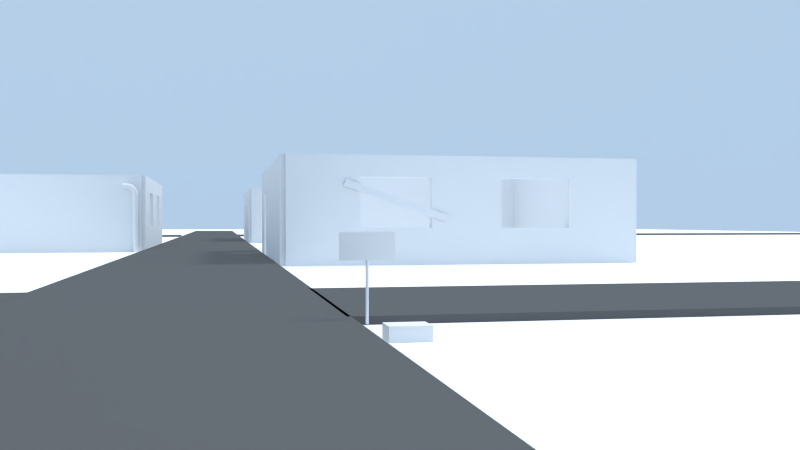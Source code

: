 # Source: small_cute_building.blend  (saved by Blender 2.67.0; exported with 4.5.12 LTS)
import bpy
from mathutils import Matrix  # noqa: F401  (used for matrix-valued properties, if any)

bpy.ops.wm.read_factory_settings(use_empty=True)
scene = bpy.context.scene
scene.name = 'Scene'

# ---- collections
col_collection_1 = bpy.data.collections.new('Collection 1'); scene.collection.children.link(col_collection_1)
col_collection_4 = bpy.data.collections.new('Collection 4'); scene.collection.children.link(col_collection_4)

# ---- materials (node trees are filled in below, after node groups)
mat_material_009 = bpy.data.materials.new('Material.009')
mat_material_009.alpha_threshold = 0.0
mat_material_009.use_transparent_shadow = False
mat_material_009.roughness = 0.5
mat_material_009.line_color = (0.0, 0.0, 0.0, 1.0)
mat_material_006 = bpy.data.materials.new('Material.006')
mat_material_006.alpha_threshold = 0.0
mat_material_006.use_transparent_shadow = False
mat_material_006.roughness = 0.5
mat_material_006.line_color = (0.0, 0.0, 0.0, 1.0)
mat_material_007 = bpy.data.materials.new('Material.007')
mat_material_007.alpha_threshold = 0.0
mat_material_007.use_transparent_shadow = False
mat_material_007.roughness = 0.5
mat_material_007.line_color = (0.0, 0.0, 0.0, 1.0)
mat_material_010 = bpy.data.materials.new('Material.010')
mat_material_010.alpha_threshold = 0.0
mat_material_010.use_transparent_shadow = False
mat_material_010.preview_render_type = 'CUBE'
mat_material_010.roughness = 0.5
mat_material_010.line_color = (0.0, 0.0, 0.0, 1.0)
mat_material_001 = bpy.data.materials.new('Material.001')
mat_material_001.alpha_threshold = 0.0
mat_material_001.use_transparent_shadow = False
mat_material_001.roughness = 0.5
mat_material_001.line_color = (0.0, 0.0, 0.0, 1.0)
mat_material_003 = bpy.data.materials.new('Material.003')
mat_material_003.alpha_threshold = 0.0
mat_material_003.use_transparent_shadow = False
mat_material_003.roughness = 0.5
mat_material_003.line_color = (0.0, 0.0, 0.0, 1.0)
mat_material_013 = bpy.data.materials.new('Material.013')
mat_material_013.alpha_threshold = 0.0
mat_material_013.use_transparent_shadow = False
mat_material_013.roughness = 0.5
mat_material_013.line_color = (0.0, 0.0, 0.0, 1.0)
mat_material_014 = bpy.data.materials.new('Material.014')
mat_material_014.alpha_threshold = 0.0
mat_material_014.use_transparent_shadow = False
mat_material_014.roughness = 0.5
mat_material_014.line_color = (0.0, 0.0, 0.0, 1.0)
mat_material_019 = bpy.data.materials.new('Material.019')
mat_material_019.alpha_threshold = 0.0
mat_material_019.use_transparent_shadow = False
mat_material_019.preview_render_type = 'FLAT'
mat_material_019.roughness = 0.5
mat_material_019.line_color = (0.0, 0.0, 0.0, 1.0)
mat_material_018 = bpy.data.materials.new('Material.018')
mat_material_018.alpha_threshold = 0.0
mat_material_018.use_transparent_shadow = False
mat_material_018.roughness = 0.5
mat_material_018.line_color = (0.0, 0.0, 0.0, 1.0)
mat_material_016 = bpy.data.materials.new('Material.016')
mat_material_016.alpha_threshold = 0.0
mat_material_016.use_transparent_shadow = False
mat_material_016.roughness = 0.5
mat_material_016.line_color = (0.0, 0.0, 0.0, 1.0)
mat_material = bpy.data.materials.new('Material')
mat_material.alpha_threshold = 0.0
mat_material.use_transparent_shadow = False
mat_material.roughness = 0.5
mat_material.line_color = (0.0, 0.0, 0.0, 1.0)
mat_material_015 = bpy.data.materials.new('Material.015')
mat_material_015.alpha_threshold = 0.0
mat_material_015.use_transparent_shadow = False
mat_material_015.roughness = 0.5
mat_material_015.line_color = (0.0, 0.0, 0.0, 1.0)
mat_material_005 = bpy.data.materials.new('Material.005')
mat_material_005.alpha_threshold = 0.0
mat_material_005.use_transparent_shadow = False
mat_material_005.preview_render_type = 'FLAT'
mat_material_005.diffuse_color = (1.0, 1.0, 1.0, 1.0)
mat_material_005.roughness = 0.5
mat_material_005.specular_intensity = 0.7041
mat_material_005.line_color = (0.0, 0.0, 0.0, 1.0)
mat_material_002 = bpy.data.materials.new('Material.002')
mat_material_002.alpha_threshold = 0.0
mat_material_002.use_transparent_shadow = False
mat_material_002.preview_render_type = 'CUBE'
mat_material_002.diffuse_color = (0.1193, 0.1193, 0.1193, 1.0)
mat_material_002.specular_color = (0.1523, 0.1523, 0.1523)
mat_material_002.roughness = 0.5
mat_material_002.line_color = (0.0, 0.0, 0.0, 1.0)
mat_material_000 = bpy.data.materials.new('Material.000')
mat_material_000.alpha_threshold = 0.0
mat_material_000.use_transparent_shadow = False
mat_material_000.preview_render_type = 'CUBE'
mat_material_000.diffuse_color = (0.1193, 0.1193, 0.1193, 1.0)
mat_material_000.specular_color = (0.1523, 0.1523, 0.1523)
mat_material_000.roughness = 0.5
mat_material_000.line_color = (0.0, 0.0, 0.0, 1.0)
mat_material_008 = bpy.data.materials.new('Material.008')
mat_material_008.alpha_threshold = 0.0
mat_material_008.use_transparent_shadow = False
mat_material_008.preview_render_type = 'CUBE'
mat_material_008.diffuse_color = (0.1193, 0.1193, 0.1193, 1.0)
mat_material_008.specular_color = (0.1523, 0.1523, 0.1523)
mat_material_008.roughness = 0.5
mat_material_008.line_color = (0.0, 0.0, 0.0, 1.0)
mat_material_011 = bpy.data.materials.new('Material.011')
mat_material_011.alpha_threshold = 0.0
mat_material_011.use_transparent_shadow = False
mat_material_011.preview_render_type = 'CUBE'
mat_material_011.diffuse_color = (0.1193, 0.1193, 0.1193, 1.0)
mat_material_011.specular_color = (0.1523, 0.1523, 0.1523)
mat_material_011.roughness = 0.5
mat_material_011.line_color = (0.0, 0.0, 0.0, 1.0)
mat_material_012 = bpy.data.materials.new('Material.012')
mat_material_012.alpha_threshold = 0.0
mat_material_012.use_transparent_shadow = False
mat_material_012.preview_render_type = 'CUBE'
mat_material_012.diffuse_color = (0.1193, 0.1193, 0.1193, 1.0)
mat_material_012.specular_color = (0.1523, 0.1523, 0.1523)
mat_material_012.roughness = 0.5
mat_material_012.line_color = (0.0, 0.0, 0.0, 1.0)
mat_smoke_domain_material_001 = bpy.data.materials.new('Smoke Domain Material.001')
mat_smoke_domain_material_001.alpha_threshold = 0.0
mat_smoke_domain_material_001.use_transparent_shadow = False
mat_smoke_domain_material_001.roughness = 0.5
mat_smoke_domain_material_001.line_color = (0.0, 0.0, 0.0, 1.0)

# ---- material node trees

# ---- world
world_world = bpy.data.worlds.new('World'); scene.world = world_world
world_world.color = (0.5562, 0.7579, 1.0)
world_world.use_sun_shadow = False
world_world.sun_shadow_jitter_overblur = 0.0
world_world.cycles.sampling_method = 'MANUAL'
world_world.cycles.sample_map_resolution = 256

# ---- cameras
cam_camera = bpy.data.cameras.new('Camera')
cam_camera.lens = 35.0
cam_camera.sensor_width = 32.0
cam_camera.sensor_height = 18.0
cam_camera.ortho_scale = 7.314
cam_camera.dof.focus_distance = 0.0
cam_camera.dof.aperture_fstop = 128.0
cam_camera_001 = bpy.data.cameras.new('Camera.001')
cam_camera_001.lens = 35.0
cam_camera_001.sensor_width = 32.0
cam_camera_001.sensor_height = 18.0
cam_camera_001.dof.focus_distance = 0.0
cam_camera_001.dof.aperture_fstop = 128.0

# ---- lights
light_lamp = bpy.data.lights.new('Lamp', 'SUN')
light_lamp.transmission_factor = 0.0
light_lamp.cutoff_distance = 30.0
light_lamp.angle = 0.1993
light_lamp.energy = 1.0
light_lamp.shadow_buffer_clip_start = 1.001
light_lamp.shadow_soft_size = 0.1
light_lamp.shadow_cascade_max_distance = 1000.0
light_lamp.cycles.use_multiple_importance_sampling = False
light_lamp_003 = bpy.data.lights.new('Lamp.003', 'POINT')
light_lamp_003.transmission_factor = 0.0
light_lamp_003.cutoff_distance = 30.0
light_lamp_003.energy = 50.0
light_lamp_003.shadow_buffer_clip_start = 1.001
light_lamp_003.shadow_soft_size = 1.0
light_lamp_003.shadow_maximum_resolution = 0.006
light_lamp_003.use_absolute_resolution = True
light_lamp_003.cycles.use_multiple_importance_sampling = False
light_sun = bpy.data.lights.new('Sun', 'SUN')
light_sun.transmission_factor = 0.0
light_sun.angle = 0.1993
light_sun.energy = 1.0
light_sun.shadow_buffer_clip_start = 0.5
light_sun.shadow_soft_size = 0.1
light_sun.shadow_cascade_max_distance = 1000.0
light_sun.cycles.use_multiple_importance_sampling = False

# ---- meshes
me_cylinder = bpy.data.meshes.new('Cylinder')
me_cylinder.from_pydata([(0.2592, 1.0, -5.206), (0.0, 1.0, 1.0), (0.4543, 0.9808, -5.206), (0.1951, 0.9808, 1.0), (0.6419, 0.9239, -5.206), (0.3827, 0.9239, 1.0), (0.8148, 0.8315, -5.206), (0.5556, 0.8315, 1.0), (0.9663, 0.7071, -5.206), (0.7071, 0.7071, 1.0), (1.091, 0.5556, -5.206), (0.8315, 0.5556, 1.0), (1.183, 0.3827, -5.206), (0.9239, 0.3827, 1.0), (1.24, 0.1951, -5.206), (0.9808, 0.1951, 1.0), (1.259, 7.55e-08, -5.206), (1.0, 7.55e-08, 1.0), (1.24, -0.1951, -5.206), (0.9808, -0.1951, 1.0), (1.183, -0.3827, -5.206), (0.9239, -0.3827, 1.0), (1.091, -0.5556, -5.206), (0.8315, -0.5556, 1.0), (0.9663, -0.7071, -5.206), (0.7071, -0.7071, 1.0), (0.8148, -0.8315, -5.206), (0.5556, -0.8315, 1.0), (0.6419, -0.9239, -5.206), (0.3827, -0.9239, 1.0), (0.4543, -0.9808, -5.206), (0.1951, -0.9808, 1.0), (0.2592, -1.0, -5.206), (-3.258e-07, -1.0, 1.0), (0.06415, -0.9808, -5.206), (-0.1951, -0.9808, 1.0), (-0.1234, -0.9239, -5.206), (-0.3827, -0.9239, 1.0), (-0.2963, -0.8315, -5.206), (-0.5556, -0.8315, 1.0), (-0.4479, -0.7071, -5.206), (-0.7071, -0.7071, 1.0), (-0.5722, -0.5556, -5.206), (-0.8315, -0.5556, 1.0), (-0.6646, -0.3827, -5.206), (-0.9239, -0.3827, 1.0), (-0.7215, -0.1951, -5.206), (-0.9808, -0.1951, 1.0), (-0.7408, 9.656e-07, -5.206), (-1.0, 9.656e-07, 1.0), (-0.7215, 0.1951, -5.206), (-0.9808, 0.1951, 1.0), (-0.6646, 0.3827, -5.206), (-0.9239, 0.3827, 1.0), (-0.5722, 0.5556, -5.206), (-0.8315, 0.5556, 1.0), (-0.4479, 0.7071, -5.206), (-0.7071, 0.7071, 1.0), (-0.2963, 0.8315, -5.206), (-0.5556, 0.8315, 1.0), (-0.1234, 0.9239, -5.206), (-0.3827, 0.9239, 1.0), (0.06415, 0.9808, -5.206), (-0.1951, 0.9808, 1.0), (0.0, 1.0, -1.0), (0.0, 1.0, 1.0), (0.1951, 0.9808, -1.0), (0.1951, 0.9808, 1.0), (0.3827, 0.9239, 1.0), (0.5556, 0.8315, 1.0), (0.7071, 0.7071, 1.0), (0.8315, 0.5556, 1.0), (0.9239, 0.3827, 1.0), (0.9808, 0.1951, 1.0), (1.0, 7.55e-08, 1.0), (0.9808, -0.1951, 1.0), (0.9239, -0.3827, 1.0), (0.8315, -0.5556, 1.0), (0.7071, -0.7071, 1.0), (0.5556, -0.8315, 1.0), (0.3827, -0.9239, 1.0), (0.1951, -0.9808, 1.0), (-3.258e-07, -1.0, 1.0), (-0.1951, -0.9808, 1.0), (-0.3827, -0.9239, 1.0), (-0.5556, -0.8315, 1.0), (-0.7071, -0.7071, 1.0), (-0.8315, -0.5556, 1.0), (-0.9239, -0.3827, 1.0), (-0.9808, -0.1951, 1.0), (-1.0, 9.656e-07, 1.0), (-0.9808, 0.1951, 1.0), (-0.9239, 0.3827, 1.0), (-0.8315, 0.5556, 1.0), (-0.7071, 0.7071, 1.0), (-0.5556, 0.8315, 1.0), (-0.3827, 0.9239, 1.0), (-0.1951, 0.9808, 1.0), (-1.095e-06, 1.0, 20.09), (0.1951, 0.9808, 20.09), (0.3827, 0.9239, 20.09), (0.5556, 0.8315, 20.09), (0.7071, 0.7071, 20.09), (0.8315, 0.5556, 20.09), (0.9239, 0.3827, 20.09), (0.9808, 0.1951, 20.09), (1.0, 7.55e-08, 20.09), (0.9808, -0.1951, 20.09), (0.9239, -0.3827, 20.09), (0.8315, -0.5556, 20.09), (0.7071, -0.7071, 20.09), (0.5556, -0.8315, 20.09), (0.3827, -0.9239, 20.09), (0.1951, -0.9808, 20.09), (-1.421e-06, -1.0, 20.09), (-0.1951, -0.9808, 20.09), (-0.3827, -0.9239, 20.09), (-0.5556, -0.8315, 20.09), (-0.7071, -0.7071, 20.09), (-0.8315, -0.5556, 20.09), (-0.9239, -0.3827, 20.09), (-0.9808, -0.1951, 20.09), (-1.0, 9.656e-07, 20.09), (-0.9808, 0.1951, 20.09), (-0.9239, 0.3827, 20.09), (-0.8315, 0.5556, 20.09), (-0.7071, 0.7071, 20.09), (-0.5556, 0.8315, 20.09), (-0.3827, 0.9239, 20.09), (-0.1951, 0.9808, 20.09), (-3.032e-07, 1.0, 21.02), (0.1951, 0.9808, 21.02), (0.3827, 0.9239, 21.02), (0.5556, 0.8315, 21.02), (0.7071, 0.7071, 21.02), (0.8315, 0.5556, 21.02), (0.9239, 0.3827, 21.02), (0.9808, 0.1951, 21.02), (1.0, 7.55e-08, 21.02), (0.9808, -0.1951, 21.02), (0.9239, -0.3827, 21.02), (0.8315, -0.5556, 21.02), (0.7071, -0.7071, 21.02), (0.5556, -0.8315, 21.02), (0.3827, -0.9239, 21.02), (0.1951, -0.9808, 21.02), (-6.29e-07, -1.0, 21.02), (-0.1951, -0.9808, 21.02), (-0.3827, -0.9239, 21.02), (-0.5556, -0.8315, 21.02), (-0.7071, -0.7071, 21.02), (-0.8315, -0.5556, 21.02), (-0.9239, -0.3827, 21.02), (-0.9808, -0.1951, 21.02), (-1.0, 9.656e-07, 21.02), (-0.9808, 0.1951, 21.02), (-0.9239, 0.3827, 21.02), (-0.8315, 0.5556, 21.02), (-0.7071, 0.7071, 21.02), (-0.5556, 0.8315, 21.02), (-0.3827, 0.9239, 21.02), (-0.1951, 0.9808, 21.02), (-1.928e-06, 1.0, 22.01), (0.1883, 0.9808, 22.06), (0.3694, 0.9239, 22.11), (0.5362, 0.8315, 22.15), (0.6825, 0.7071, 22.19), (0.8025, 0.5556, 22.22), (0.8917, 0.3827, 22.25), (0.9467, 0.1951, 22.26), (0.9652, 7.55e-08, 22.27), (0.9467, -0.1951, 22.26), (0.8917, -0.3827, 22.25), (0.8025, -0.5556, 22.22), (0.6825, -0.7071, 22.19), (0.5362, -0.8315, 22.15), (0.3694, -0.9239, 22.11), (0.1883, -0.9808, 22.06), (-2.242e-06, -1.0, 22.01), (-0.1883, -0.9808, 21.96), (-0.3694, -0.9239, 21.91), (-0.5362, -0.8315, 21.86), (-0.6825, -0.7071, 21.82), (-0.8025, -0.5556, 21.79), (-0.8917, -0.3827, 21.77), (-0.9467, -0.1951, 21.75), (-0.9652, 9.656e-07, 21.75), (-0.9467, 0.1951, 21.75), (-0.8917, 0.3827, 21.77), (-0.8025, 0.5556, 21.79), (-0.6825, 0.7071, 21.82), (-0.5362, 0.8315, 21.86), (-0.3694, 0.9239, 21.91), (-0.1883, 0.9808, 21.96), (-0.2139, 1.0, 22.8), (-0.03698, 0.9808, 22.88), (0.1331, 0.9239, 22.96), (0.2899, 0.8315, 23.03), (0.4274, 0.7071, 23.09), (0.5402, 0.5556, 23.15), (0.624, 0.3827, 23.19), (0.6756, 0.1951, 23.21), (0.693, 7.493e-08, 23.22), (0.6756, -0.1951, 23.21), (0.624, -0.3827, 23.19), (0.5402, -0.5556, 23.15), (0.4274, -0.7071, 23.09), (0.2899, -0.8315, 23.03), (0.1331, -0.9239, 22.96), (-0.03698, -0.9808, 22.88), (-0.2139, -1.0, 22.8), (-0.3908, -0.9808, 22.71), (-0.561, -0.9239, 22.64), (-0.7178, -0.8315, 22.56), (-0.8552, -0.7071, 22.5), (-0.968, -0.5556, 22.45), (-1.052, -0.3827, 22.41), (-1.103, -0.1951, 22.38), (-1.121, 9.65e-07, 22.38), (-1.103, 0.1951, 22.38), (-1.052, 0.3827, 22.41), (-0.968, 0.5556, 22.45), (-0.8552, 0.7071, 22.5), (-0.7178, 0.8315, 22.56), (-0.561, 0.9239, 22.64), (-0.3908, 0.9808, 22.71), (-0.5623, 1.0, 23.55), (-0.4044, 0.9808, 23.66), (-0.2526, 0.9239, 23.77), (-0.1127, 0.8315, 23.87), (0.009951, 0.7071, 23.96), (0.1106, 0.5556, 24.03), (0.1854, 0.3827, 24.09), (0.2314, 0.1951, 24.12), (0.247, 6.362e-08, 24.13), (0.2314, -0.1951, 24.12), (0.1854, -0.3827, 24.09), (0.1106, -0.5556, 24.03), (0.009951, -0.7071, 23.96), (-0.1127, -0.8315, 23.87), (-0.2526, -0.9239, 23.77), (-0.4044, -0.9808, 23.66), (-0.5623, -1.0, 23.55), (-0.7202, -0.9808, 23.43), (-0.872, -0.9239, 23.32), (-1.012, -0.8315, 23.22), (-1.135, -0.7071, 23.13), (-1.235, -0.5556, 23.06), (-1.31, -0.3827, 23.0), (-1.356, -0.1951, 22.97), (-1.372, 9.537e-07, 22.96), (-1.356, 0.1951, 22.97), (-1.31, 0.3827, 23.0), (-1.235, 0.5556, 23.06), (-1.135, 0.7071, 23.13), (-1.012, 0.8315, 23.22), (-0.872, 0.9239, 23.32), (-0.7202, 0.9808, 23.43), (-0.9698, 1.0, 24.11), (-0.8445, 0.9808, 24.26), (-0.724, 0.9239, 24.4), (-0.6129, 0.8315, 24.53), (-0.5156, 0.7071, 24.65), (-0.4357, 0.5556, 24.75), (-0.3763, 0.3827, 24.82), (-0.3398, 0.1951, 24.86), (-0.3274, 6.304e-08, 24.87), (-0.3398, -0.1951, 24.86), (-0.3763, -0.3827, 24.82), (-0.4357, -0.5556, 24.75), (-0.5156, -0.7071, 24.65), (-0.6129, -0.8315, 24.53), (-0.724, -0.9239, 24.4), (-0.8445, -0.9808, 24.26), (-0.9698, -1.0, 24.11), (-1.095, -0.9808, 23.96), (-1.216, -0.9239, 23.81), (-1.327, -0.8315, 23.68), (-1.424, -0.7071, 23.57), (-1.504, -0.5556, 23.47), (-1.563, -0.3827, 23.4), (-1.6, -0.1951, 23.36), (-1.612, 9.531e-07, 23.34), (-1.6, 0.1951, 23.36), (-1.563, 0.3827, 23.4), (-1.504, 0.5556, 23.47), (-1.424, 0.7071, 23.57), (-1.327, 0.8315, 23.68), (-1.216, 0.9239, 23.81), (-1.095, 0.9808, 23.96), (-1.596, 1.0, 24.63), (-1.531, 0.9808, 24.82), (-1.468, 0.9239, 24.99), (-1.41, 0.8315, 25.16), (-1.359, 0.7071, 25.3), (-1.317, 0.5556, 25.42), (-1.286, 0.3827, 25.5), (-1.267, 0.1951, 25.56), (-1.261, 8.274e-08, 25.58), (-1.267, -0.1951, 25.56), (-1.286, -0.3827, 25.5), (-1.317, -0.5556, 25.42), (-1.359, -0.7071, 25.3), (-1.41, -0.8315, 25.16), (-1.468, -0.9239, 24.99), (-1.531, -0.9808, 24.82), (-1.596, -1.0, 24.63), (-1.662, -0.9808, 24.45), (-1.725, -0.9239, 24.27), (-1.783, -0.8315, 24.11), (-1.834, -0.7071, 23.97), (-1.875, -0.5556, 23.85), (-1.906, -0.3827, 23.76), (-1.925, -0.1951, 23.71), (-1.932, 9.728e-07, 23.69), (-1.925, 0.1951, 23.71), (-1.906, 0.3827, 23.76), (-1.875, 0.5556, 23.85), (-1.834, 0.7071, 23.97), (-1.783, 0.8315, 24.11), (-1.725, 0.9239, 24.27), (-1.662, 0.9808, 24.45), (-2.319, 1.0, 24.89), (-2.306, 0.9808, 25.09), (-2.293, 0.9239, 25.27), (-2.281, 0.8315, 25.45), (-2.271, 0.7071, 25.6), (-2.263, 0.5556, 25.72), (-2.256, 0.3827, 25.81), (-2.253, 0.1951, 25.87), (-2.251, 8.772e-08, 25.89), (-2.253, -0.1951, 25.87), (-2.256, -0.3827, 25.81), (-2.263, -0.5556, 25.72), (-2.271, -0.7071, 25.6), (-2.281, -0.8315, 25.45), (-2.293, -0.9239, 25.27), (-2.306, -0.9808, 25.09), (-2.319, -1.0, 24.89), (-2.332, -0.9808, 24.7), (-2.345, -0.9239, 24.51), (-2.357, -0.8315, 24.34), (-2.367, -0.7071, 24.19), (-2.376, -0.5556, 24.06), (-2.382, -0.3827, 23.97), (-2.386, -0.1951, 23.91), (-2.387, 9.778e-07, 23.89), (-2.386, 0.1951, 23.91), (-2.382, 0.3827, 23.97), (-2.376, 0.5556, 24.06), (-2.367, 0.7071, 24.19), (-2.357, 0.8315, 24.34), (-2.345, 0.9239, 24.51), (-2.332, 0.9808, 24.7), (-4.55, 1.0, 25.04), (-4.552, 0.9808, 25.24), (-4.554, 0.9239, 25.43), (-4.556, 0.8315, 25.6), (-4.557, 0.7071, 25.75), (-4.558, 0.5556, 25.87), (-4.559, 0.3827, 25.97), (-4.56, 0.1951, 26.02), (-4.56, 8.703e-08, 26.04), (-4.56, -0.1951, 26.02), (-4.559, -0.3827, 25.97), (-4.558, -0.5556, 25.87), (-4.557, -0.7071, 25.75), (-4.556, -0.8315, 25.6), (-4.554, -0.9239, 25.43), (-4.552, -0.9808, 25.24), (-4.55, -1.0, 25.04), (-4.548, -0.9808, 24.85), (-4.546, -0.9239, 24.66), (-4.544, -0.8315, 24.49), (-4.542, -0.7071, 24.34), (-4.541, -0.5556, 24.21), (-4.54, -0.3827, 24.12), (-4.539, -0.1951, 24.06), (-4.539, 9.771e-07, 24.04), (-4.539, 0.1951, 24.06), (-4.54, 0.3827, 24.12), (-4.541, 0.5556, 24.21), (-4.542, 0.7071, 24.34), (-4.544, 0.8315, 24.49), (-4.546, 0.9239, 24.66), (-4.548, 0.9808, 24.85)], [], [(0, 2, 3, 1), (2, 4, 5, 3), (4, 6, 7, 5), (6, 8, 9, 7), (8, 10, 11, 9), (10, 12, 13, 11), (12, 14, 15, 13), (14, 16, 17, 15), (16, 18, 19, 17), (18, 20, 21, 19), (20, 22, 23, 21), (22, 24, 25, 23), (24, 26, 27, 25), (26, 28, 29, 27), (28, 30, 31, 29), (30, 32, 33, 31), (32, 34, 35, 33), (34, 36, 37, 35), (36, 38, 39, 37), (38, 40, 41, 39), (40, 42, 43, 41), (42, 44, 45, 43), (44, 46, 47, 45), (46, 48, 49, 47), (48, 50, 51, 49), (50, 52, 53, 51), (52, 54, 55, 53), (54, 56, 57, 55), (56, 58, 59, 57), (58, 60, 61, 59), (3, 5, 7, 9, 11, 13, 15, 17, 19, 21, 23, 25, 27, 29, 31, 33, 35, 37, 39, 41, 43, 45, 47, 49, 51, 53, 55, 57, 59, 61, 63, 1), (62, 0, 1, 63), (60, 62, 63, 61), (0, 62, 60, 58, 56, 54, 52, 50, 48, 46, 44, 42, 40, 38, 36, 34, 32, 30, 28, 26, 24, 22, 20, 18, 16, 14, 12, 10, 8, 6, 4, 2), (64, 65, 67, 66), (90, 89, 121, 122), (115, 114, 146, 147), (78, 77, 109, 110), (97, 96, 128, 129), (85, 84, 116, 117), (73, 72, 104, 105), (92, 91, 123, 124), (80, 79, 111, 112), (68, 67, 99, 100), (87, 86, 118, 119), (75, 74, 106, 107), (94, 93, 125, 126), (82, 81, 113, 114), (70, 69, 101, 102), (89, 88, 120, 121), (67, 65, 98, 99), (77, 76, 108, 109), (96, 95, 127, 128), (84, 83, 115, 116), (72, 71, 103, 104), (91, 90, 122, 123), (79, 78, 110, 111), (65, 97, 129, 98), (86, 85, 117, 118), (74, 73, 105, 106), (93, 92, 124, 125), (81, 80, 112, 113), (69, 68, 100, 101), (88, 87, 119, 120), (76, 75, 107, 108), (95, 94, 126, 127), (83, 82, 114, 115), (71, 70, 102, 103), (150, 149, 181, 182), (110, 109, 141, 142), (105, 104, 136, 137), (100, 99, 131, 132), (126, 125, 157, 158), (121, 120, 152, 153), (116, 115, 147, 148), (111, 110, 142, 143), (106, 105, 137, 138), (101, 100, 132, 133), (127, 126, 158, 159), (122, 121, 153, 154), (117, 116, 148, 149), (112, 111, 143, 144), (107, 106, 138, 139), (102, 101, 133, 134), (128, 127, 159, 160), (123, 122, 154, 155), (118, 117, 149, 150), (113, 112, 144, 145), (108, 107, 139, 140), (103, 102, 134, 135), (129, 128, 160, 161), (124, 123, 155, 156), (119, 118, 150, 151), (114, 113, 145, 146), (109, 108, 140, 141), (104, 103, 135, 136), (99, 98, 130, 131), (98, 129, 161, 130), (125, 124, 156, 157), (120, 119, 151, 152), (185, 184, 216, 217), (145, 144, 176, 177), (140, 139, 171, 172), (135, 134, 166, 167), (161, 160, 192, 193), (156, 155, 187, 188), (151, 150, 182, 183), (146, 145, 177, 178), (141, 140, 172, 173), (136, 135, 167, 168), (131, 130, 162, 163), (130, 161, 193, 162), (157, 156, 188, 189), (152, 151, 183, 184), (147, 146, 178, 179), (142, 141, 173, 174), (137, 136, 168, 169), (132, 131, 163, 164), (158, 157, 189, 190), (153, 152, 184, 185), (148, 147, 179, 180), (143, 142, 174, 175), (138, 137, 169, 170), (133, 132, 164, 165), (159, 158, 190, 191), (154, 153, 185, 186), (149, 148, 180, 181), (144, 143, 175, 176), (139, 138, 170, 171), (134, 133, 165, 166), (160, 159, 191, 192), (155, 154, 186, 187), (220, 219, 251, 252), (180, 179, 211, 212), (175, 174, 206, 207), (170, 169, 201, 202), (165, 164, 196, 197), (191, 190, 222, 223), (186, 185, 217, 218), (181, 180, 212, 213), (176, 175, 207, 208), (171, 170, 202, 203), (166, 165, 197, 198), (192, 191, 223, 224), (187, 186, 218, 219), (182, 181, 213, 214), (177, 176, 208, 209), (172, 171, 203, 204), (167, 166, 198, 199), (193, 192, 224, 225), (188, 187, 219, 220), (183, 182, 214, 215), (178, 177, 209, 210), (173, 172, 204, 205), (168, 167, 199, 200), (163, 162, 194, 195), (162, 193, 225, 194), (189, 188, 220, 221), (184, 183, 215, 216), (179, 178, 210, 211), (174, 173, 205, 206), (169, 168, 200, 201), (164, 163, 195, 196), (190, 189, 221, 222), (255, 254, 286, 287), (215, 214, 246, 247), (210, 209, 241, 242), (205, 204, 236, 237), (200, 199, 231, 232), (195, 194, 226, 227), (194, 225, 257, 226), (221, 220, 252, 253), (216, 215, 247, 248), (211, 210, 242, 243), (206, 205, 237, 238), (201, 200, 232, 233), (196, 195, 227, 228), (222, 221, 253, 254), (217, 216, 248, 249), (212, 211, 243, 244), (207, 206, 238, 239), (202, 201, 233, 234), (197, 196, 228, 229), (223, 222, 254, 255), (218, 217, 249, 250), (213, 212, 244, 245), (208, 207, 239, 240), (203, 202, 234, 235), (198, 197, 229, 230), (224, 223, 255, 256), (219, 218, 250, 251), (214, 213, 245, 246), (209, 208, 240, 241), (204, 203, 235, 236), (199, 198, 230, 231), (225, 224, 256, 257), (258, 289, 321, 290), (250, 249, 281, 282), (245, 244, 276, 277), (240, 239, 271, 272), (235, 234, 266, 267), (230, 229, 261, 262), (256, 255, 287, 288), (251, 250, 282, 283), (246, 245, 277, 278), (241, 240, 272, 273), (236, 235, 267, 268), (231, 230, 262, 263), (257, 256, 288, 289), (252, 251, 283, 284), (247, 246, 278, 279), (242, 241, 273, 274), (237, 236, 268, 269), (232, 231, 263, 264), (227, 226, 258, 259), (226, 257, 289, 258), (253, 252, 284, 285), (248, 247, 279, 280), (243, 242, 274, 275), (238, 237, 269, 270), (233, 232, 264, 265), (228, 227, 259, 260), (254, 253, 285, 286), (249, 248, 280, 281), (244, 243, 275, 276), (239, 238, 270, 271), (234, 233, 265, 266), (229, 228, 260, 261), (320, 319, 351, 352), (285, 284, 316, 317), (280, 279, 311, 312), (275, 274, 306, 307), (270, 269, 301, 302), (265, 264, 296, 297), (260, 259, 291, 292), (286, 285, 317, 318), (281, 280, 312, 313), (276, 275, 307, 308), (271, 270, 302, 303), (266, 265, 297, 298), (261, 260, 292, 293), (287, 286, 318, 319), (282, 281, 313, 314), (277, 276, 308, 309), (272, 271, 303, 304), (267, 266, 298, 299), (262, 261, 293, 294), (288, 287, 319, 320), (283, 282, 314, 315), (278, 277, 309, 310), (273, 272, 304, 305), (268, 267, 299, 300), (263, 262, 294, 295), (289, 288, 320, 321), (284, 283, 315, 316), (279, 278, 310, 311), (274, 273, 305, 306), (269, 268, 300, 301), (264, 263, 295, 296), (259, 258, 290, 291), (324, 323, 355, 356), (315, 314, 346, 347), (310, 309, 341, 342), (305, 304, 336, 337), (300, 299, 331, 332), (295, 294, 326, 327), (321, 320, 352, 353), (316, 315, 347, 348), (311, 310, 342, 343), (306, 305, 337, 338), (301, 300, 332, 333), (296, 295, 327, 328), (291, 290, 322, 323), (290, 321, 353, 322), (317, 316, 348, 349), (312, 311, 343, 344), (307, 306, 338, 339), (302, 301, 333, 334), (297, 296, 328, 329), (292, 291, 323, 324), (318, 317, 349, 350), (313, 312, 344, 345), (308, 307, 339, 340), (303, 302, 334, 335), (298, 297, 329, 330), (293, 292, 324, 325), (319, 318, 350, 351), (314, 313, 345, 346), (309, 308, 340, 341), (304, 303, 335, 336), (299, 298, 330, 331), (294, 293, 325, 326), (355, 354, 385, 384, 383, 382, 381, 380, 379, 378, 377, 376, 375, 374, 373, 372, 371, 370, 369, 368, 367, 366, 365, 364, 363, 362, 361, 360, 359, 358, 357, 356), (350, 349, 381, 382), (345, 344, 376, 377), (340, 339, 371, 372), (335, 334, 366, 367), (330, 329, 361, 362), (325, 324, 356, 357), (351, 350, 382, 383), (346, 345, 377, 378), (341, 340, 372, 373), (336, 335, 367, 368), (331, 330, 362, 363), (326, 325, 357, 358), (352, 351, 383, 384), (347, 346, 378, 379), (342, 341, 373, 374), (337, 336, 368, 369), (332, 331, 363, 364), (327, 326, 358, 359), (353, 352, 384, 385), (348, 347, 379, 380), (343, 342, 374, 375), (338, 337, 369, 370), (333, 332, 364, 365), (328, 327, 359, 360), (323, 322, 354, 355), (322, 353, 385, 354), (349, 348, 380, 381), (344, 343, 375, 376), (339, 338, 370, 371), (334, 333, 365, 366), (329, 328, 360, 361)])
me_cylinder.materials.append(mat_material_009)
me_cylinder.use_remesh_preserve_volume = False
me_cylinder.use_remesh_preserve_attributes = False
me_cylinder.use_mirror_vertex_groups = False
me_cylinder.update()
me_cube_005 = bpy.data.meshes.new('Cube.005')
me_cube_005.from_pydata([(65.67, -1.0, -1.0), (65.67, 1.0, -1.0), (67.67, 1.0, -1.0), (67.67, -1.0, -1.0), (65.67, -1.0, 1.0), (65.67, 1.0, 1.0), (67.67, 1.0, 1.0), (67.67, -1.0, 1.0), (-2.289e-05, -0.97, -1.0), (66.67, -0.97, -1.0), (66.67, -1.03, -1.0), (-2.289e-05, -1.03, -1.0), (-2.289e-05, -0.97, 1.0), (66.67, -0.97, 1.0), (66.67, -1.03, 1.0), (-2.289e-05, -1.03, 1.0), (2.289e-05, 1.03, -1.0), (66.67, 1.03, -1.0), (66.67, 0.97, -1.0), (2.289e-05, 0.97, -1.0), (2.289e-05, 1.03, 1.0), (66.67, 1.03, 1.0), (66.67, 0.97, 1.0), (2.289e-05, 0.97, 1.0), (-1.0, -1.0, -1.0), (-1.0, 1.0, -1.0), (1.0, 1.0, -1.0), (1.0, -1.0, -1.0), (-1.0, -1.0, 1.0), (-1.0, 1.0, 1.0), (1.0, 1.0, 1.0), (1.0, -1.0, 1.0), (66.67, -0.97, 0.5992), (-2.289e-05, -0.97, 0.5992), (66.67, -1.03, 0.5992), (-2.289e-05, -1.03, 0.5992), (-2.289e-05, -0.97, -0.3237), (-2.289e-05, -1.03, -0.3237), (66.67, -1.03, -0.3237), (66.67, -0.97, -0.3237), (13.33, -0.97, 1.0), (26.67, -0.97, 1.0), (40.0, -0.97, 1.0), (53.33, -0.97, 1.0), (53.33, -0.97, -1.0), (40.0, -0.97, -1.0), (26.67, -0.97, -1.0), (13.33, -0.97, -1.0), (53.33, -1.03, 1.0), (40.0, -1.03, 1.0), (26.67, -1.03, 1.0), (13.33, -1.03, 1.0), (13.33, -1.03, -1.0), (26.67, -1.03, -1.0), (40.0, -1.03, -1.0), (53.33, -1.03, -1.0), (53.33, -0.97, 0.5992), (40.0, -0.97, 0.5992), (26.67, -0.97, 0.5992), (13.33, -0.97, 0.5992), (13.33, -1.03, 0.5992), (26.67, -1.03, 0.5992), (40.0, -1.03, 0.5992), (53.33, -1.03, 0.5992), (53.33, -0.97, -0.3237), (40.0, -0.97, -0.3237), (26.67, -0.97, -0.3237), (13.33, -0.97, -0.3237), (13.33, -1.03, -0.3237), (26.67, -1.03, -0.3237), (40.0, -1.03, -0.3237), (53.33, -1.03, -0.3237), (-1.0, 1.0, 0.5), (-1.0, -1.0, 0.5), (1.0, 1.0, 0.5), (1.0, -1.0, 0.5), (1.0, 0.6647, 0.5), (-1.0, 0.6647, 0.5), (1.0, 0.3931, -1.0), (-1.0, 0.3931, 1.0), (1.0, 0.6647, -1.0), (1.0, 0.6647, 1.0), (-1.0, 0.6647, -1.0), (-1.0, 0.6647, 1.0), (1.0, 0.3931, 0.5), (-1.0, 0.3931, 0.5), (1.0, 0.3931, 1.0), (-1.0, 0.3931, -1.0)], [], [(4, 5, 1, 0), (5, 6, 2, 1), (6, 7, 3, 2), (7, 4, 0, 3), (0, 1, 2, 3), (7, 6, 5, 4), (64, 39, 9, 44), (39, 38, 10, 9), (68, 37, 11, 52), (37, 36, 8, 11), (44, 9, 10, 55), (48, 14, 13, 43), (20, 21, 17, 16), (21, 22, 18, 17), (22, 23, 19, 18), (23, 20, 16, 19), (16, 17, 18, 19), (23, 22, 21, 20), (77, 72, 25, 82), (72, 74, 26, 25), (84, 75, 27, 78), (75, 73, 24, 27), (82, 25, 26, 80), (81, 30, 29, 83), (43, 13, 32, 56), (13, 14, 34, 32), (51, 15, 35, 60), (15, 12, 33, 35), (32, 34, 38, 39), (35, 33, 36, 37), (60, 35, 37, 68), (56, 32, 39, 64), (36, 67, 47, 8), (67, 66, 46, 47), (66, 65, 45, 46), (65, 64, 44, 45), (38, 71, 55, 10), (71, 70, 54, 55), (70, 69, 53, 54), (69, 68, 52, 53), (8, 47, 52, 11), (47, 46, 53, 52), (46, 45, 54, 53), (45, 44, 55, 54), (15, 51, 40, 12), (51, 50, 41, 40), (50, 49, 42, 41), (49, 48, 43, 42), (12, 40, 59, 33), (40, 41, 58, 59), (41, 42, 57, 58), (42, 43, 56, 57), (14, 48, 63, 34), (48, 49, 62, 63), (49, 50, 61, 62), (50, 51, 60, 61), (34, 63, 71, 38), (62, 61, 69, 70), (33, 59, 67, 36), (58, 57, 65, 66), (65, 70, 71, 64), (67, 68, 69, 66), (59, 60, 68, 67), (60, 59, 58, 61), (61, 58, 66, 69), (57, 62, 70, 65), (62, 57, 56, 63), (63, 56, 64, 71), (83, 29, 72, 77), (29, 30, 74, 72), (86, 31, 75, 84), (31, 28, 73, 75), (30, 81, 76, 74), (74, 76, 80, 26), (73, 85, 87, 24), (86, 81, 83, 79), (24, 87, 78, 27), (79, 83, 77, 85), (85, 84, 78, 87), (76, 77, 82, 80), (81, 86, 84, 76), (31, 86, 79, 28), (28, 79, 85, 73), (76, 84, 85, 77)])
me_cube_005.materials.append(mat_material_006)
me_cube_005.use_remesh_preserve_volume = False
me_cube_005.use_remesh_preserve_attributes = False
me_cube_005.use_mirror_vertex_groups = False
me_cube_005.update()
me_cube_003 = bpy.data.meshes.new('Cube.003')
me_cube_003.from_pydata([(65.67, -1.0, -1.0), (65.67, 1.0, -1.0), (67.67, 1.0, -1.0), (67.67, -1.0, -1.0), (65.67, -1.0, 1.0), (65.67, 1.0, 1.0), (67.67, 1.0, 1.0), (67.67, -1.0, 1.0), (-2.289e-05, -0.97, -1.0), (66.67, -0.97, -1.0), (66.67, -1.03, -1.0), (-2.289e-05, -1.03, -1.0), (-2.289e-05, -0.97, 1.0), (66.67, -0.97, 1.0), (66.67, -1.03, 1.0), (-2.289e-05, -1.03, 1.0), (2.289e-05, 1.03, -1.0), (66.67, 1.03, -1.0), (66.67, 0.97, -1.0), (2.289e-05, 0.97, -1.0), (2.289e-05, 1.03, 1.0), (66.67, 1.03, 1.0), (66.67, 0.97, 1.0), (2.289e-05, 0.97, 1.0), (-1.0, -1.0, -1.0), (-1.0, 1.0, -1.0), (1.0, 1.0, -1.0), (1.0, -1.0, -1.0), (-1.0, -1.0, 1.0), (-1.0, 1.0, 1.0), (1.0, 1.0, 1.0), (1.0, -1.0, 1.0), (66.67, -0.97, 0.5992), (-2.289e-05, -0.97, 0.5992), (66.67, -1.03, 0.5992), (-2.289e-05, -1.03, 0.5992), (-2.289e-05, -0.97, -0.3237), (-2.289e-05, -1.03, -0.3237), (66.67, -1.03, -0.3237), (66.67, -0.97, -0.3237), (13.33, -0.97, 1.0), (26.67, -0.97, 1.0), (40.0, -0.97, 1.0), (53.33, -0.97, 1.0), (53.33, -0.97, -1.0), (40.0, -0.97, -1.0), (26.67, -0.97, -1.0), (13.33, -0.97, -1.0), (53.33, -1.03, 1.0), (40.0, -1.03, 1.0), (26.67, -1.03, 1.0), (13.33, -1.03, 1.0), (13.33, -1.03, -1.0), (26.67, -1.03, -1.0), (40.0, -1.03, -1.0), (53.33, -1.03, -1.0), (53.33, -0.97, 0.5992), (40.0, -0.97, 0.5992), (26.67, -0.97, 0.5992), (13.33, -0.97, 0.5992), (13.33, -1.03, 0.5992), (26.67, -1.03, 0.5992), (40.0, -1.03, 0.5992), (53.33, -1.03, 0.5992), (53.33, -0.97, -0.3237), (40.0, -0.97, -0.3237), (26.67, -0.97, -0.3237), (13.33, -0.97, -0.3237), (13.33, -1.03, -0.3237), (26.67, -1.03, -0.3237), (40.0, -1.03, -0.3237), (53.33, -1.03, -0.3237), (-1.0, 1.0, 0.5), (-1.0, -1.0, 0.5), (1.0, 1.0, 0.5), (1.0, -1.0, 0.5), (1.0, 0.6647, 0.5), (-1.0, 0.6647, 0.5), (1.0, 0.3931, -1.0), (-1.0, 0.3931, 1.0), (1.0, 0.6647, -1.0), (1.0, 0.6647, 1.0), (-1.0, 0.6647, -1.0), (-1.0, 0.6647, 1.0), (1.0, 0.3931, 0.5), (-1.0, 0.3931, 0.5), (1.0, 0.3931, 1.0), (-1.0, 0.3931, -1.0)], [], [(4, 5, 1, 0), (5, 6, 2, 1), (6, 7, 3, 2), (7, 4, 0, 3), (0, 1, 2, 3), (7, 6, 5, 4), (64, 39, 9, 44), (39, 38, 10, 9), (68, 37, 11, 52), (37, 36, 8, 11), (44, 9, 10, 55), (48, 14, 13, 43), (20, 21, 17, 16), (21, 22, 18, 17), (22, 23, 19, 18), (23, 20, 16, 19), (16, 17, 18, 19), (23, 22, 21, 20), (77, 72, 25, 82), (72, 74, 26, 25), (84, 75, 27, 78), (75, 73, 24, 27), (82, 25, 26, 80), (81, 30, 29, 83), (43, 13, 32, 56), (13, 14, 34, 32), (51, 15, 35, 60), (15, 12, 33, 35), (32, 34, 38, 39), (35, 33, 36, 37), (60, 35, 37, 68), (56, 32, 39, 64), (36, 67, 47, 8), (67, 66, 46, 47), (66, 65, 45, 46), (65, 64, 44, 45), (38, 71, 55, 10), (71, 70, 54, 55), (70, 69, 53, 54), (69, 68, 52, 53), (8, 47, 52, 11), (47, 46, 53, 52), (46, 45, 54, 53), (45, 44, 55, 54), (15, 51, 40, 12), (51, 50, 41, 40), (50, 49, 42, 41), (49, 48, 43, 42), (12, 40, 59, 33), (40, 41, 58, 59), (41, 42, 57, 58), (42, 43, 56, 57), (14, 48, 63, 34), (48, 49, 62, 63), (49, 50, 61, 62), (50, 51, 60, 61), (34, 63, 71, 38), (62, 61, 69, 70), (33, 59, 67, 36), (58, 57, 65, 66), (65, 70, 71, 64), (67, 68, 69, 66), (59, 60, 68, 67), (60, 59, 58, 61), (61, 58, 66, 69), (57, 62, 70, 65), (62, 57, 56, 63), (63, 56, 64, 71), (83, 29, 72, 77), (29, 30, 74, 72), (86, 31, 75, 84), (31, 28, 73, 75), (30, 81, 76, 74), (74, 76, 80, 26), (73, 85, 87, 24), (86, 81, 83, 79), (24, 87, 78, 27), (79, 83, 77, 85), (85, 84, 78, 87), (76, 77, 82, 80), (81, 86, 84, 76), (31, 86, 79, 28), (28, 79, 85, 73), (76, 84, 85, 77)])
me_cube_003.materials.append(mat_material_007)
me_cube_003.use_remesh_preserve_volume = False
me_cube_003.use_remesh_preserve_attributes = False
me_cube_003.use_mirror_vertex_groups = False
me_cube_003.update()
me_cube_018 = bpy.data.meshes.new('Cube.018')
me_cube_018.from_pydata([(65.67, -1.0, -1.0), (65.67, 1.0, -1.0), (67.67, 1.0, -1.0), (67.67, -1.0, -1.0), (65.67, -1.0, 1.0), (65.67, 1.0, 1.0), (67.67, 1.0, 1.0), (67.67, -1.0, 1.0), (-2.289e-05, -0.97, -1.0), (66.67, -0.97, -1.0), (66.67, -1.03, -1.0), (-2.289e-05, -1.03, -1.0), (-0.01342, -0.9704, 1.001), (66.67, -0.97, 1.0), (66.67, -1.03, 1.0), (-0.03338, -1.031, 1.003), (2.289e-05, 1.03, -1.0), (66.67, 1.03, -1.0), (66.67, 0.97, -1.0), (2.289e-05, 0.97, -1.0), (2.289e-05, 1.03, 1.0), (66.67, 1.03, 1.0), (66.67, 0.97, 1.0), (2.289e-05, 0.97, 1.0), (-1.0, -1.0, -1.0), (-1.0, 1.0, -1.0), (1.0, 1.0, -1.0), (1.0, -1.0, -1.0), (-1.0, -1.0, 1.0), (-1.0, 1.0, 1.0), (1.0, 1.0, 1.0), (1.026, -1.001, 1.003), (66.67, -0.97, 0.5992), (-2.289e-05, -0.97, 0.5992), (66.67, -1.03, 0.5992), (-2.289e-05, -1.03, 0.5992), (-2.289e-05, -0.97, -0.3237), (-2.289e-05, -1.03, -0.3237), (66.67, -1.03, -0.3237), (66.67, -0.97, -0.3237), (13.33, -0.9701, 1.0), (26.67, -0.97, 1.0), (40.0, -0.97, 1.0), (53.33, -0.97, 1.0), (53.33, -0.97, -1.0), (40.0, -0.97, -1.0), (26.67, -0.97, -1.0), (13.33, -0.97, -1.0), (53.33, -1.03, 1.0), (40.0, -1.03, 1.0), (26.67, -1.03, 1.0), (13.33, -1.03, 1.001), (13.33, -1.03, -1.0), (26.67, -1.03, -1.0), (40.0, -1.03, -1.0), (53.33, -1.03, -1.0), (53.33, -0.97, 0.5992), (40.0, -0.97, 0.5992), (26.66, -0.9705, 0.5987), (13.33, -0.97, 0.5992), (13.33, -1.03, 0.5991), (26.66, -1.031, 0.5985), (40.0, -1.03, 0.5992), (53.33, -1.03, 0.5992), (53.33, -0.97, -0.3237), (40.0, -0.97, -0.3237), (26.67, -0.97, -0.3237), (13.33, -0.97, -0.3237), (13.33, -1.03, -0.3237), (26.67, -1.03, -0.3237), (40.0, -1.03, -0.3237), (53.33, -1.03, -0.3237), (-1.0, 1.0, 0.5), (-1.0, -1.0, 0.5), (1.0, 1.0, 0.5), (1.0, -1.0, 0.5), (1.0, 0.6647, 0.5), (-1.0, 0.6647, 0.5), (1.0, 0.3931, -1.0), (-1.0, 0.3931, 1.0), (1.0, 0.6647, -1.0), (1.0, 0.6647, 1.0), (-1.0, 0.6647, -1.0), (-1.0, 0.6647, 1.0), (1.0, 0.3931, 0.5), (-1.0, 0.3931, 0.5), (1.0, 0.3931, 1.0), (-1.0, 0.3931, -1.0)], [], [(4, 5, 1, 0), (5, 6, 2, 1), (6, 7, 3, 2), (7, 4, 0, 3), (0, 1, 2, 3), (7, 6, 5, 4), (64, 39, 9, 44), (39, 38, 10, 9), (68, 37, 11, 52), (37, 36, 8, 11), (44, 9, 10, 55), (48, 14, 13, 43), (20, 21, 17, 16), (21, 22, 18, 17), (22, 23, 19, 18), (23, 20, 16, 19), (16, 17, 18, 19), (23, 22, 21, 20), (77, 72, 25, 82), (72, 74, 26, 25), (84, 75, 27, 78), (75, 73, 24, 27), (82, 25, 26, 80), (81, 30, 29, 83), (43, 13, 32, 56), (13, 14, 34, 32), (51, 15, 35, 60), (15, 12, 33, 35), (32, 34, 38, 39), (35, 33, 36, 37), (60, 35, 37, 68), (56, 32, 39, 64), (36, 67, 47, 8), (67, 66, 46, 47), (66, 65, 45, 46), (65, 64, 44, 45), (38, 71, 55, 10), (71, 70, 54, 55), (70, 69, 53, 54), (69, 68, 52, 53), (8, 47, 52, 11), (47, 46, 53, 52), (46, 45, 54, 53), (45, 44, 55, 54), (15, 51, 40, 12), (51, 50, 41, 40), (50, 49, 42, 41), (49, 48, 43, 42), (12, 40, 59, 33), (40, 41, 58, 59), (41, 42, 57, 58), (42, 43, 56, 57), (14, 48, 63, 34), (48, 49, 62, 63), (49, 50, 61, 62), (50, 51, 60, 61), (34, 63, 71, 38), (62, 61, 69, 70), (33, 59, 67, 36), (58, 57, 65, 66), (65, 70, 71, 64), (67, 68, 69, 66), (59, 60, 68, 67), (60, 59, 58, 61), (61, 58, 66, 69), (57, 62, 70, 65), (62, 57, 56, 63), (63, 56, 64, 71), (83, 29, 72, 77), (29, 30, 74, 72), (86, 31, 75, 84), (31, 28, 73, 75), (30, 81, 76, 74), (74, 76, 80, 26), (73, 85, 87, 24), (86, 81, 83, 79), (24, 87, 78, 27), (79, 83, 77, 85), (85, 84, 78, 87), (76, 77, 82, 80), (81, 86, 84, 76), (31, 86, 79, 28), (28, 79, 85, 73), (76, 84, 85, 77)])
me_cube_018.materials.append(mat_material_010)
me_cube_018.use_remesh_preserve_volume = False
me_cube_018.use_remesh_preserve_attributes = False
me_cube_018.use_mirror_vertex_groups = False
me_cube_018.update()
me_cube_000 = bpy.data.meshes.new('Cube.000')
me_cube_000.from_pydata([(65.67, -1.0, -1.0), (65.67, 1.0, -1.0), (67.67, 1.0, -1.0), (67.67, -1.0, -1.0), (65.67, -1.0, 1.0), (65.67, 1.0, 1.0), (67.67, 1.0, 1.0), (67.67, -1.0, 1.0), (-2.289e-05, -0.97, -1.0), (66.67, -0.97, -1.0), (66.67, -1.03, -1.0), (-2.289e-05, -1.03, -1.0), (-2.289e-05, -0.97, 1.0), (66.67, -0.97, 1.0), (66.67, -1.03, 1.0), (-2.289e-05, -1.03, 1.0), (2.289e-05, 1.03, -1.0), (66.67, 1.03, -1.0), (66.67, 0.97, -1.0), (2.289e-05, 0.97, -1.0), (2.289e-05, 1.03, 1.0), (66.67, 1.03, 1.0), (66.67, 0.97, 1.0), (2.289e-05, 0.97, 1.0), (-1.0, -1.0, -1.0), (-1.0, 1.0, -1.0), (1.0, 1.0, -1.0), (1.0, -1.0, -1.0), (-1.0, -1.0, 1.0), (-1.0, 1.0, 1.0), (1.0, 1.0, 1.0), (1.0, -1.0, 1.0), (66.67, -0.97, 0.5992), (-2.289e-05, -0.97, 0.5992), (66.67, -1.03, 0.5992), (-2.289e-05, -1.03, 0.5992), (-2.289e-05, -0.97, -0.3237), (-2.289e-05, -1.03, -0.3237), (66.67, -1.03, -0.3237), (66.67, -0.97, -0.3237), (13.33, -0.97, 1.0), (26.67, -0.97, 1.0), (40.0, -0.97, 1.0), (53.33, -0.97, 1.0), (53.33, -0.97, -1.0), (40.0, -0.97, -1.0), (26.67, -0.97, -1.0), (13.33, -0.97, -1.0), (53.33, -1.03, 1.0), (40.0, -1.03, 1.0), (26.67, -1.03, 1.0), (13.33, -1.03, 1.0), (13.33, -1.03, -1.0), (26.67, -1.03, -1.0), (40.0, -1.03, -1.0), (53.33, -1.03, -1.0), (53.33, -0.97, 0.5992), (40.0, -0.97, 0.5992), (26.67, -0.97, 0.5992), (13.33, -0.97, 0.5992), (13.33, -1.03, 0.5992), (26.67, -1.03, 0.5992), (40.0, -1.03, 0.5992), (53.33, -1.03, 0.5992), (53.33, -0.97, -0.3237), (40.0, -0.97, -0.3237), (26.67, -0.97, -0.3237), (13.33, -0.97, -0.3237), (13.33, -1.03, -0.3237), (26.67, -1.03, -0.3237), (40.0, -1.03, -0.3237), (53.33, -1.03, -0.3237), (-1.0, 1.0, 0.5), (-1.0, -1.0, 0.5), (1.0, 1.0, 0.5), (1.0, -1.0, 0.5), (1.0, 0.6647, 0.5), (-1.0, 0.6647, 0.5), (1.0, 0.3931, -1.0), (-1.0, 0.3931, 1.0), (1.0, 0.6647, -1.0), (1.0, 0.6647, 1.0), (-1.0, 0.6647, -1.0), (-1.0, 0.6647, 1.0), (1.0, 0.3931, 0.5), (-1.0, 0.3931, 0.5), (1.0, 0.3931, 1.0), (-1.0, 0.3931, -1.0)], [], [(4, 5, 1, 0), (5, 6, 2, 1), (6, 7, 3, 2), (7, 4, 0, 3), (0, 1, 2, 3), (7, 6, 5, 4), (64, 39, 9, 44), (39, 38, 10, 9), (68, 37, 11, 52), (37, 36, 8, 11), (44, 9, 10, 55), (48, 14, 13, 43), (20, 21, 17, 16), (21, 22, 18, 17), (22, 23, 19, 18), (23, 20, 16, 19), (16, 17, 18, 19), (23, 22, 21, 20), (77, 72, 25, 82), (72, 74, 26, 25), (84, 75, 27, 78), (75, 73, 24, 27), (82, 25, 26, 80), (81, 30, 29, 83), (43, 13, 32, 56), (13, 14, 34, 32), (51, 15, 35, 60), (15, 12, 33, 35), (32, 34, 38, 39), (35, 33, 36, 37), (60, 35, 37, 68), (56, 32, 39, 64), (36, 67, 47, 8), (67, 66, 46, 47), (66, 65, 45, 46), (65, 64, 44, 45), (38, 71, 55, 10), (71, 70, 54, 55), (70, 69, 53, 54), (69, 68, 52, 53), (8, 47, 52, 11), (47, 46, 53, 52), (46, 45, 54, 53), (45, 44, 55, 54), (15, 51, 40, 12), (51, 50, 41, 40), (50, 49, 42, 41), (49, 48, 43, 42), (12, 40, 59, 33), (40, 41, 58, 59), (41, 42, 57, 58), (42, 43, 56, 57), (14, 48, 63, 34), (48, 49, 62, 63), (49, 50, 61, 62), (50, 51, 60, 61), (34, 63, 71, 38), (62, 61, 69, 70), (33, 59, 67, 36), (58, 57, 65, 66), (65, 70, 71, 64), (67, 68, 69, 66), (59, 60, 68, 67), (60, 59, 58, 61), (61, 58, 66, 69), (57, 62, 70, 65), (62, 57, 56, 63), (63, 56, 64, 71), (83, 29, 72, 77), (29, 30, 74, 72), (86, 31, 75, 84), (31, 28, 73, 75), (30, 81, 76, 74), (74, 76, 80, 26), (73, 85, 87, 24), (86, 81, 83, 79), (24, 87, 78, 27), (79, 83, 77, 85), (85, 84, 78, 87), (76, 77, 82, 80), (81, 86, 84, 76), (31, 86, 79, 28), (28, 79, 85, 73), (76, 84, 85, 77)])
me_cube_000.materials.append(mat_material_001)
me_cube_000.use_remesh_preserve_volume = False
me_cube_000.use_remesh_preserve_attributes = False
me_cube_000.use_mirror_vertex_groups = False
me_cube_000.update()
me_cube_002 = bpy.data.meshes.new('Cube.002')
me_cube_002.from_pydata([(65.67, -1.0, -1.0), (65.67, 1.0, -1.0), (67.67, 1.0, -1.0), (67.67, -1.0, -1.0), (65.67, -1.0, 1.0), (65.67, 1.0, 1.0), (67.67, 1.0, 1.0), (67.67, -1.0, 1.0), (-2.289e-05, -0.97, -1.0), (66.67, -0.97, -1.0), (66.67, -1.03, -1.0), (-2.289e-05, -1.03, -1.0), (-2.289e-05, -0.97, 1.0), (66.67, -0.97, 1.0), (66.67, -1.03, 1.0), (-2.289e-05, -1.03, 1.0), (2.289e-05, 1.03, -1.0), (66.67, 1.03, -1.0), (66.67, 0.97, -1.0), (2.289e-05, 0.97, -1.0), (2.289e-05, 1.03, 1.0), (66.67, 1.03, 1.0), (66.67, 0.97, 1.0), (2.289e-05, 0.97, 1.0), (-1.0, -1.0, -1.0), (-1.0, 1.0, -1.0), (1.0, 1.0, -1.0), (1.0, -1.0, -1.0), (-1.0, -1.0, 1.0), (-1.0, 1.0, 1.0), (1.0, 1.0, 1.0), (1.0, -1.0, 1.0), (66.67, -0.97, 0.5992), (-2.289e-05, -0.97, 0.5992), (66.67, -1.03, 0.5992), (-2.289e-05, -1.03, 0.5992), (-2.289e-05, -0.97, -0.3237), (-2.289e-05, -1.03, -0.3237), (66.67, -1.03, -0.3237), (66.67, -0.97, -0.3237), (13.33, -0.97, 1.0), (26.67, -0.97, 1.0), (40.0, -0.97, 1.0), (53.33, -0.97, 1.0), (53.33, -0.97, -1.0), (40.0, -0.97, -1.0), (26.67, -0.97, -1.0), (13.33, -0.97, -1.0), (53.33, -1.03, 1.0), (40.0, -1.03, 1.0), (26.67, -1.03, 1.0), (13.33, -1.03, 1.0), (13.33, -1.03, -1.0), (26.67, -1.03, -1.0), (40.0, -1.03, -1.0), (53.33, -1.03, -1.0), (53.33, -0.97, 0.5992), (40.0, -0.97, 0.5992), (26.67, -0.97, 0.5992), (13.33, -0.97, 0.5992), (13.33, -1.03, 0.5992), (26.67, -1.03, 0.5992), (40.0, -1.03, 0.5992), (53.33, -1.03, 0.5992), (53.33, -0.97, -0.3237), (40.0, -0.97, -0.3237), (26.67, -0.97, -0.3237), (13.33, -0.97, -0.3237), (13.33, -1.03, -0.3237), (26.67, -1.03, -0.3237), (40.0, -1.03, -0.3237), (53.33, -1.03, -0.3237), (-1.0, 1.0, 0.5), (-1.0, -1.0, 0.5), (1.0, 1.0, 0.5), (1.0, -1.0, 0.5), (1.0, 0.6647, 0.5), (-1.0, 0.6647, 0.5), (1.0, 0.3931, -1.0), (-1.0, 0.3931, 1.0), (1.0, 0.6647, -1.0), (1.0, 0.6647, 1.0), (-1.0, 0.6647, -1.0), (-1.0, 0.6647, 1.0), (1.0, 0.3931, 0.5), (-1.0, 0.3931, 0.5), (1.0, 0.3931, 1.0), (-1.0, 0.3931, -1.0)], [], [(4, 5, 1, 0), (5, 6, 2, 1), (6, 7, 3, 2), (7, 4, 0, 3), (0, 1, 2, 3), (7, 6, 5, 4), (64, 39, 9, 44), (39, 38, 10, 9), (68, 37, 11, 52), (37, 36, 8, 11), (44, 9, 10, 55), (48, 14, 13, 43), (20, 21, 17, 16), (21, 22, 18, 17), (22, 23, 19, 18), (23, 20, 16, 19), (16, 17, 18, 19), (23, 22, 21, 20), (77, 72, 25, 82), (72, 74, 26, 25), (84, 75, 27, 78), (75, 73, 24, 27), (82, 25, 26, 80), (81, 30, 29, 83), (43, 13, 32, 56), (13, 14, 34, 32), (51, 15, 35, 60), (15, 12, 33, 35), (32, 34, 38, 39), (35, 33, 36, 37), (60, 35, 37, 68), (56, 32, 39, 64), (36, 67, 47, 8), (67, 66, 46, 47), (66, 65, 45, 46), (65, 64, 44, 45), (38, 71, 55, 10), (71, 70, 54, 55), (70, 69, 53, 54), (69, 68, 52, 53), (8, 47, 52, 11), (47, 46, 53, 52), (46, 45, 54, 53), (45, 44, 55, 54), (15, 51, 40, 12), (51, 50, 41, 40), (50, 49, 42, 41), (49, 48, 43, 42), (12, 40, 59, 33), (40, 41, 58, 59), (41, 42, 57, 58), (42, 43, 56, 57), (14, 48, 63, 34), (48, 49, 62, 63), (49, 50, 61, 62), (50, 51, 60, 61), (34, 63, 71, 38), (62, 61, 69, 70), (33, 59, 67, 36), (58, 57, 65, 66), (65, 70, 71, 64), (67, 68, 69, 66), (59, 60, 68, 67), (60, 59, 58, 61), (61, 58, 66, 69), (57, 62, 70, 65), (62, 57, 56, 63), (63, 56, 64, 71), (83, 29, 72, 77), (29, 30, 74, 72), (86, 31, 75, 84), (31, 28, 73, 75), (30, 81, 76, 74), (74, 76, 80, 26), (73, 85, 87, 24), (86, 81, 83, 79), (24, 87, 78, 27), (79, 83, 77, 85), (85, 84, 78, 87), (76, 77, 82, 80), (81, 86, 84, 76), (31, 86, 79, 28), (28, 79, 85, 73), (76, 84, 85, 77)])
me_cube_002.materials.append(mat_material_003)
me_cube_002.use_remesh_preserve_volume = False
me_cube_002.use_remesh_preserve_attributes = False
me_cube_002.use_mirror_vertex_groups = False
me_cube_002.update()
me_cube_006 = bpy.data.meshes.new('Cube.006')
me_cube_006.from_pydata([(65.67, -1.0, -1.0), (65.67, 1.0, -1.0), (67.67, 1.0, -1.0), (67.67, -1.0, -1.0), (65.67, -1.0, 1.0), (65.67, 1.0, 1.0), (67.67, 1.0, 1.0), (67.67, -1.0, 1.0), (-2.289e-05, -0.97, -1.0), (66.67, -0.97, -1.0), (66.67, -1.03, -1.0), (-2.289e-05, -1.03, -1.0), (-2.289e-05, -0.97, 1.0), (66.67, -0.97, 1.0), (66.67, -1.03, 1.0), (-2.289e-05, -1.03, 1.0), (2.289e-05, 1.03, -1.0), (66.67, 1.03, -1.0), (66.67, 0.97, -1.0), (2.289e-05, 0.97, -1.0), (2.289e-05, 1.03, 1.0), (66.67, 1.03, 1.0), (66.67, 0.97, 1.0), (2.289e-05, 0.97, 1.0), (-1.0, -1.0, -1.0), (-1.0, 1.0, -1.0), (1.0, 1.0, -1.0), (1.0, -1.0, -1.0), (-1.0, -1.0, 1.0), (-1.0, 1.0, 1.0), (1.0, 1.0, 1.0), (1.0, -1.0, 1.0), (66.67, -0.97, 0.5992), (-2.289e-05, -0.97, 0.5992), (66.67, -1.03, 0.5992), (-2.289e-05, -1.03, 0.5992), (-2.289e-05, -0.97, -0.3237), (-2.289e-05, -1.03, -0.3237), (66.67, -1.03, -0.3237), (66.67, -0.97, -0.3237), (13.33, -0.97, 1.0), (26.67, -0.97, 1.0), (40.0, -0.97, 1.0), (53.33, -0.97, 1.0), (53.33, -0.97, -1.0), (40.0, -0.97, -1.0), (26.67, -0.97, -1.0), (13.33, -0.97, -1.0), (53.33, -1.03, 1.0), (40.0, -1.03, 1.0), (26.67, -1.03, 1.0), (13.33, -1.03, 1.0), (13.33, -1.03, -1.0), (26.67, -1.03, -1.0), (40.0, -1.03, -1.0), (53.33, -1.03, -1.0), (53.33, -0.97, 0.5992), (40.0, -0.97, 0.5992), (26.67, -0.97, 0.5992), (13.33, -0.97, 0.5992), (13.33, -1.03, 0.5992), (26.67, -1.03, 0.5992), (40.0, -1.03, 0.5992), (53.33, -1.03, 0.5992), (53.33, -0.97, -0.3237), (40.0, -0.97, -0.3237), (26.67, -0.97, -0.3237), (13.33, -0.97, -0.3237), (13.33, -1.03, -0.3237), (26.67, -1.03, -0.3237), (40.0, -1.03, -0.3237), (53.33, -1.03, -0.3237), (-1.0, 1.0, 0.5), (-1.0, -1.0, 0.5), (1.0, 1.0, 0.5), (1.0, -1.0, 0.5), (1.0, 0.6647, 0.5), (-1.0, 0.6647, 0.5), (1.0, 0.3931, -1.0), (-1.0, 0.3931, 1.0), (1.0, 0.6647, -1.0), (1.0, 0.6647, 1.0), (-1.0, 0.6647, -1.0), (-1.0, 0.6647, 1.0), (1.0, 0.3931, 0.5), (-1.0, 0.3931, 0.5), (1.0, 0.3931, 1.0), (-1.0, 0.3931, -1.0)], [], [(4, 5, 1, 0), (5, 6, 2, 1), (6, 7, 3, 2), (7, 4, 0, 3), (0, 1, 2, 3), (7, 6, 5, 4), (64, 39, 9, 44), (39, 38, 10, 9), (68, 37, 11, 52), (37, 36, 8, 11), (44, 9, 10, 55), (48, 14, 13, 43), (20, 21, 17, 16), (21, 22, 18, 17), (22, 23, 19, 18), (23, 20, 16, 19), (16, 17, 18, 19), (23, 22, 21, 20), (77, 72, 25, 82), (72, 74, 26, 25), (84, 75, 27, 78), (75, 73, 24, 27), (82, 25, 26, 80), (81, 30, 29, 83), (43, 13, 32, 56), (13, 14, 34, 32), (51, 15, 35, 60), (15, 12, 33, 35), (32, 34, 38, 39), (35, 33, 36, 37), (60, 35, 37, 68), (56, 32, 39, 64), (36, 67, 47, 8), (67, 66, 46, 47), (66, 65, 45, 46), (65, 64, 44, 45), (38, 71, 55, 10), (71, 70, 54, 55), (70, 69, 53, 54), (69, 68, 52, 53), (8, 47, 52, 11), (47, 46, 53, 52), (46, 45, 54, 53), (45, 44, 55, 54), (15, 51, 40, 12), (51, 50, 41, 40), (50, 49, 42, 41), (49, 48, 43, 42), (12, 40, 59, 33), (40, 41, 58, 59), (41, 42, 57, 58), (42, 43, 56, 57), (14, 48, 63, 34), (48, 49, 62, 63), (49, 50, 61, 62), (50, 51, 60, 61), (34, 63, 71, 38), (62, 61, 69, 70), (33, 59, 67, 36), (58, 57, 65, 66), (65, 70, 71, 64), (67, 68, 69, 66), (59, 60, 68, 67), (60, 59, 58, 61), (61, 58, 66, 69), (57, 62, 70, 65), (62, 57, 56, 63), (63, 56, 64, 71), (83, 29, 72, 77), (29, 30, 74, 72), (86, 31, 75, 84), (31, 28, 73, 75), (30, 81, 76, 74), (74, 76, 80, 26), (73, 85, 87, 24), (86, 81, 83, 79), (24, 87, 78, 27), (79, 83, 77, 85), (85, 84, 78, 87), (76, 77, 82, 80), (81, 86, 84, 76), (31, 86, 79, 28), (28, 79, 85, 73), (76, 84, 85, 77)])
me_cube_006.materials.append(mat_material_013)
me_cube_006.use_remesh_preserve_volume = False
me_cube_006.use_remesh_preserve_attributes = False
me_cube_006.use_mirror_vertex_groups = False
me_cube_006.update()
me_cube_007 = bpy.data.meshes.new('Cube.007')
me_cube_007.from_pydata([(65.67, -1.0, -1.0), (65.67, 1.0, -1.0), (67.67, 1.0, -1.0), (67.67, -1.0, -1.0), (65.67, -1.0, 1.0), (65.67, 1.0, 1.0), (67.67, 1.0, 1.0), (67.67, -1.0, 1.0), (-2.289e-05, -0.97, -1.0), (66.67, -0.97, -1.0), (66.67, -1.03, -1.0), (-2.289e-05, -1.03, -1.0), (-2.289e-05, -0.97, 1.0), (66.67, -0.97, 1.0), (66.67, -1.03, 1.0), (-2.289e-05, -1.03, 1.0), (2.289e-05, 1.03, -1.0), (66.67, 1.03, -1.0), (66.67, 0.97, -1.0), (2.289e-05, 0.97, -1.0), (2.289e-05, 1.03, 1.0), (66.67, 1.03, 1.0), (66.67, 0.97, 1.0), (2.289e-05, 0.97, 1.0), (-1.0, -1.0, -1.0), (-1.0, 1.0, -1.0), (1.0, 1.0, -1.0), (1.0, -1.0, -1.0), (-1.0, -1.0, 1.0), (-1.0, 1.0, 1.0), (1.0, 1.0, 1.0), (1.0, -1.0, 1.0), (66.67, -0.97, 0.5992), (-2.289e-05, -0.97, 0.5992), (66.67, -1.03, 0.5992), (-2.289e-05, -1.03, 0.5992), (-2.289e-05, -0.97, -0.3237), (-2.289e-05, -1.03, -0.3237), (66.67, -1.03, -0.3237), (66.67, -0.97, -0.3237), (13.33, -0.97, 1.0), (26.67, -0.97, 1.0), (40.0, -0.97, 1.0), (53.33, -0.97, 1.0), (53.33, -0.97, -1.0), (40.0, -0.97, -1.0), (26.67, -0.97, -1.0), (13.33, -0.97, -1.0), (53.33, -1.03, 1.0), (40.0, -1.03, 1.0), (26.67, -1.03, 1.0), (13.33, -1.03, 1.0), (13.33, -1.03, -1.0), (26.67, -1.03, -1.0), (40.0, -1.03, -1.0), (53.33, -1.03, -1.0), (53.33, -0.97, 0.5992), (40.0, -0.97, 0.5992), (26.67, -0.97, 0.5992), (13.33, -0.97, 0.5992), (13.33, -1.03, 0.5992), (26.67, -1.03, 0.5992), (40.0, -1.03, 0.5992), (53.33, -1.03, 0.5992), (53.33, -0.97, -0.3237), (40.0, -0.97, -0.3237), (26.67, -0.97, -0.3237), (13.33, -0.97, -0.3237), (13.33, -1.03, -0.3237), (26.67, -1.03, -0.3237), (40.0, -1.03, -0.3237), (53.33, -1.03, -0.3237), (-1.0, 1.0, 0.5), (-1.0, -1.0, 0.5), (1.0, 1.0, 0.5), (1.0, -1.0, 0.5), (1.0, 0.6647, 0.5), (-1.0, 0.6647, 0.5), (1.0, 0.3931, -1.0), (-1.0, 0.3931, 1.0), (1.0, 0.6647, -1.0), (1.0, 0.6647, 1.0), (-1.0, 0.6647, -1.0), (-1.0, 0.6647, 1.0), (1.0, 0.3931, 0.5), (-1.0, 0.3931, 0.5), (1.0, 0.3931, 1.0), (-1.0, 0.3931, -1.0)], [], [(4, 5, 1, 0), (5, 6, 2, 1), (6, 7, 3, 2), (7, 4, 0, 3), (0, 1, 2, 3), (7, 6, 5, 4), (64, 39, 9, 44), (39, 38, 10, 9), (68, 37, 11, 52), (37, 36, 8, 11), (44, 9, 10, 55), (48, 14, 13, 43), (20, 21, 17, 16), (21, 22, 18, 17), (22, 23, 19, 18), (23, 20, 16, 19), (16, 17, 18, 19), (23, 22, 21, 20), (77, 72, 25, 82), (72, 74, 26, 25), (84, 75, 27, 78), (75, 73, 24, 27), (82, 25, 26, 80), (81, 30, 29, 83), (43, 13, 32, 56), (13, 14, 34, 32), (51, 15, 35, 60), (15, 12, 33, 35), (32, 34, 38, 39), (35, 33, 36, 37), (60, 35, 37, 68), (56, 32, 39, 64), (36, 67, 47, 8), (67, 66, 46, 47), (66, 65, 45, 46), (65, 64, 44, 45), (38, 71, 55, 10), (71, 70, 54, 55), (70, 69, 53, 54), (69, 68, 52, 53), (8, 47, 52, 11), (47, 46, 53, 52), (46, 45, 54, 53), (45, 44, 55, 54), (15, 51, 40, 12), (51, 50, 41, 40), (50, 49, 42, 41), (49, 48, 43, 42), (12, 40, 59, 33), (40, 41, 58, 59), (41, 42, 57, 58), (42, 43, 56, 57), (14, 48, 63, 34), (48, 49, 62, 63), (49, 50, 61, 62), (50, 51, 60, 61), (34, 63, 71, 38), (62, 61, 69, 70), (33, 59, 67, 36), (58, 57, 65, 66), (65, 70, 71, 64), (67, 68, 69, 66), (59, 60, 68, 67), (60, 59, 58, 61), (61, 58, 66, 69), (57, 62, 70, 65), (62, 57, 56, 63), (63, 56, 64, 71), (83, 29, 72, 77), (29, 30, 74, 72), (86, 31, 75, 84), (31, 28, 73, 75), (30, 81, 76, 74), (74, 76, 80, 26), (73, 85, 87, 24), (86, 81, 83, 79), (24, 87, 78, 27), (79, 83, 77, 85), (85, 84, 78, 87), (76, 77, 82, 80), (81, 86, 84, 76), (31, 86, 79, 28), (28, 79, 85, 73), (76, 84, 85, 77)])
me_cube_007.materials.append(mat_material_014)
me_cube_007.use_remesh_preserve_volume = False
me_cube_007.use_remesh_preserve_attributes = False
me_cube_007.use_mirror_vertex_groups = False
me_cube_007.update()
me_cube_008 = bpy.data.meshes.new('Cube.008')
me_cube_008.from_pydata([(-1.0, -1.0, -1.0), (-1.0, 1.0, -1.0), (1.0, 1.0, -1.0), (1.0, -1.0, -1.0), (-1.0, -1.0, 1.0), (-1.0, 1.0, 1.0), (1.0, 1.0, 1.0), (1.0, -1.0, 1.0)], [], [(4, 5, 1, 0), (5, 6, 2, 1), (6, 7, 3, 2), (7, 4, 0, 3), (0, 1, 2, 3), (7, 6, 5, 4)])
me_cube_008.materials.append(mat_material_019)
me_cube_008.use_remesh_preserve_volume = False
me_cube_008.use_remesh_preserve_attributes = False
me_cube_008.use_mirror_vertex_groups = False
me_cube_008.update()
me_cube = bpy.data.meshes.new('Cube')
me_cube.from_pydata([(-1.0, -1.0, -1.0), (-1.0, 1.0, -1.0), (1.0, 1.0, -1.0), (1.0, -1.0, -1.0), (-1.0, -1.0, 1.0), (-1.0, 1.0, 1.0), (1.0, 1.0, 1.0), (1.0, -1.0, 1.0)], [], [(4, 5, 1, 0), (5, 6, 2, 1), (6, 7, 3, 2), (7, 4, 0, 3), (0, 1, 2, 3), (7, 6, 5, 4)])
me_cube.materials.append(mat_material_018)
me_cube.use_remesh_preserve_volume = False
me_cube.use_remesh_preserve_attributes = False
me_cube.use_mirror_vertex_groups = False
me_cube.update()
me_plane_008 = bpy.data.meshes.new('Plane.008')
me_plane_008.from_pydata([(1.0, -1.0, 0.0), (-1.0, -1.0, 0.0), (1.0, 1.0, 0.0), (-1.0, 1.0, 0.0), (1.0, -1.0, 0.005061), (-1.0, -1.0, 0.005061), (1.0, 1.0, 0.005061), (-1.0, 1.0, 0.005061)], [], [(1, 3, 2, 0), (5, 4, 6, 7), (3, 1, 5, 7), (1, 0, 4, 5), (2, 3, 7, 6), (0, 2, 6, 4)])
me_plane_008.materials.append(mat_material_016)
me_plane_008.use_remesh_preserve_volume = False
me_plane_008.use_remesh_preserve_attributes = False
me_plane_008.use_mirror_vertex_groups = False
me_plane_008.update()
me_plane_004 = bpy.data.meshes.new('Plane.004')
me_plane_004.from_pydata([(1.0, -1.0, 0.0), (-1.0, -1.0, 0.0), (1.0, 1.0, 0.0), (-1.0, 1.0, 0.0)], [], [(1, 0, 2, 3)])
me_plane_004.materials.append(mat_material)
me_plane_004.use_remesh_preserve_volume = False
me_plane_004.use_remesh_preserve_attributes = False
me_plane_004.use_mirror_vertex_groups = False
me_plane_004.update()
me_cube_001 = bpy.data.meshes.new('Cube.001')
me_cube_001.from_pydata([(-1.0, -1.0, -1.0), (-1.0, 1.0, -1.0), (1.0, 1.0, -1.0), (1.0, -1.0, -1.0), (-1.0, -1.0, 1.0), (-1.0, 1.0, 1.0), (1.0, 1.0, 1.0), (1.0, -1.0, 1.0)], [], [(4, 5, 1, 0), (5, 6, 2, 1), (6, 7, 3, 2), (7, 4, 0, 3), (0, 1, 2, 3), (7, 6, 5, 4)])
me_cube_001.use_remesh_preserve_volume = False
me_cube_001.use_remesh_preserve_attributes = False
me_cube_001.use_mirror_vertex_groups = False
me_cube_001.update()
me_cylinder_001 = bpy.data.meshes.new('Cylinder.001')
me_cylinder_001.from_pydata([(0.0, 1.0, -1.0), (0.0, 1.0, 1.0), (0.1951, 0.9808, -1.0), (0.1951, 0.9808, 1.0), (0.3827, 0.9239, -1.0), (0.3827, 0.9239, 1.0), (0.5556, 0.8315, -1.0), (0.5556, 0.8315, 1.0), (0.7071, 0.7071, -1.0), (0.7071, 0.7071, 1.0), (0.8315, 0.5556, -1.0), (0.8315, 0.5556, 1.0), (0.9239, 0.3827, -1.0), (0.9239, 0.3827, 1.0), (0.9808, 0.1951, -1.0), (0.9808, 0.1951, 1.0), (1.0, 7.55e-08, -1.0), (1.0, 7.55e-08, 1.0), (0.9808, -0.1951, -1.0), (0.9808, -0.1951, 1.0), (0.9239, -0.3827, -1.0), (0.9239, -0.3827, 1.0), (0.8315, -0.5556, -1.0), (0.8315, -0.5556, 1.0), (0.7071, -0.7071, -1.0), (0.7071, -0.7071, 1.0), (0.5556, -0.8315, -1.0), (0.5556, -0.8315, 1.0), (0.3827, -0.9239, -1.0), (0.3827, -0.9239, 1.0), (0.1951, -0.9808, -1.0), (0.1951, -0.9808, 1.0), (-3.258e-07, -1.0, -1.0), (-3.258e-07, -1.0, 1.0), (-0.1951, -0.9808, -1.0), (-0.1951, -0.9808, 1.0), (-0.3827, -0.9239, -1.0), (-0.3827, -0.9239, 1.0), (-0.5556, -0.8315, -1.0), (-0.5556, -0.8315, 1.0), (-0.7071, -0.7071, -1.0), (-0.7071, -0.7071, 1.0), (-0.8315, -0.5556, -1.0), (-0.8315, -0.5556, 1.0), (-0.9239, -0.3827, -1.0), (-0.9239, -0.3827, 1.0), (-0.9808, -0.1951, -1.0), (-0.9808, -0.1951, 1.0), (-1.0, 9.656e-07, -1.0), (-1.0, 9.656e-07, 1.0), (-0.9808, 0.1951, -1.0), (-0.9808, 0.1951, 1.0), (-0.9239, 0.3827, -1.0), (-0.9239, 0.3827, 1.0), (-0.8315, 0.5556, -1.0), (-0.8315, 0.5556, 1.0), (-0.7071, 0.7071, -1.0), (-0.7071, 0.7071, 1.0), (-0.5556, 0.8315, -1.0), (-0.5556, 0.8315, 1.0), (-0.3827, 0.9239, -1.0), (-0.3827, 0.9239, 1.0), (-0.1951, 0.9808, -1.0), (-0.1951, 0.9808, 1.0)], [], [(0, 1, 3, 2), (2, 3, 5, 4), (4, 5, 7, 6), (6, 7, 9, 8), (8, 9, 11, 10), (10, 11, 13, 12), (12, 13, 15, 14), (14, 15, 17, 16), (16, 17, 19, 18), (18, 19, 21, 20), (20, 21, 23, 22), (22, 23, 25, 24), (24, 25, 27, 26), (26, 27, 29, 28), (28, 29, 31, 30), (30, 31, 33, 32), (32, 33, 35, 34), (34, 35, 37, 36), (36, 37, 39, 38), (38, 39, 41, 40), (40, 41, 43, 42), (42, 43, 45, 44), (44, 45, 47, 46), (46, 47, 49, 48), (48, 49, 51, 50), (50, 51, 53, 52), (52, 53, 55, 54), (54, 55, 57, 56), (56, 57, 59, 58), (58, 59, 61, 60), (3, 1, 63, 61, 59, 57, 55, 53, 51, 49, 47, 45, 43, 41, 39, 37, 35, 33, 31, 29, 27, 25, 23, 21, 19, 17, 15, 13, 11, 9, 7, 5), (62, 63, 1, 0), (60, 61, 63, 62), (0, 2, 4, 6, 8, 10, 12, 14, 16, 18, 20, 22, 24, 26, 28, 30, 32, 34, 36, 38, 40, 42, 44, 46, 48, 50, 52, 54, 56, 58, 60, 62)])
me_cylinder_001.materials.append(mat_material_015)
me_cylinder_001.use_remesh_preserve_volume = False
me_cylinder_001.use_remesh_preserve_attributes = False
me_cylinder_001.use_mirror_vertex_groups = False
me_cylinder_001.update()
me_plane_002 = bpy.data.meshes.new('Plane.002')
me_plane_002.from_pydata([(1.0, -1.0, 0.0), (-1.0, -1.0, 0.0), (1.0, 1.0, 0.0), (-1.0, 1.0, 0.0), (0.0, -1.0, 0.0), (0.0, 1.0, 0.0), (1.0, 0.0, 0.0), (-1.0, 0.0, 0.0), (0.0, 0.0, 0.0), (-0.5, -1.0, 0.0), (-0.5, 1.0, 0.0), (1.0, 0.5, 0.0), (-1.0, -0.5, 0.0), (0.5, -1.0, 0.0), (0.5, 1.0, 0.0), (1.0, -0.5, 0.0), (-1.0, 0.5, 0.0), (0.0, 0.5, 0.0), (0.0, -0.5, 0.0), (-0.5, 0.0, 0.0), (0.5, 0.0, 0.0), (0.5, 0.5, 0.0), (-0.5, 0.5, 0.0), (-0.5, -0.5, 0.0), (0.5, -0.5, 0.0), (-0.75, -1.0, 0.0), (-0.75, 1.0, 0.0), (1.0, 0.75, 0.0), (-1.0, -0.75, 0.0), (0.75, -1.0, 0.0), (0.75, 1.0, 0.0), (1.0, -0.75, 0.0), (-1.0, 0.75, 0.0), (0.0, 0.75, 0.0), (0.0, -0.75, 0.0), (-0.75, 0.0, 0.0), (0.25, 0.0, 0.0), (-0.25, -1.0, 0.0), (-0.25, 1.0, 0.0), (1.0, 0.25, 0.0), (-1.0, -0.25, 0.0), (0.25, -1.0, 0.0), (0.25, 1.0, 0.0), (1.0, -0.25, 0.0), (-1.0, 0.25, 0.0), (0.0, 0.25, 0.0), (0.0, -0.25, 0.0), (-0.25, 0.0, 0.0), (0.75, 0.0, 0.0), (0.5, 0.75, 0.0), (0.5, 0.25, 0.0), (0.25, 0.5, 0.0), (0.75, 0.5, 0.0), (-0.5, 0.75, 0.0), (-0.5, 0.25, 0.0), (-0.75, 0.5, 0.0), (-0.25, 0.5, 0.0), (-0.5, -0.25, 0.0), (-0.5, -0.75, 0.0), (-0.75, -0.5, 0.0), (-0.25, -0.5, 0.0), (0.5, -0.25, 0.0), (0.5, -0.75, 0.0), (0.25, -0.5, 0.0), (0.75, -0.5, 0.0), (0.75, 0.75, 0.0), (-0.25, 0.75, 0.0), (-0.25, -0.25, 0.0), (0.75, -0.25, 0.0), (0.25, 0.75, 0.0), (0.25, 0.25, 0.0), (0.75, 0.25, 0.0), (-0.75, 0.75, 0.0), (-0.75, 0.25, 0.0), (-0.25, 0.25, 0.0), (-0.75, -0.25, 0.0), (-0.75, -0.75, 0.0), (-0.25, -0.75, 0.0), (0.25, -0.25, 0.0), (0.25, -0.75, 0.0), (0.75, -0.75, 0.0), (-0.875, -1.0, 0.0), (-0.875, 1.0, 0.0), (1.0, 0.875, 0.0), (-1.0, -0.875, 0.0), (0.875, -1.0, 0.0), (0.875, 1.0, 0.0), (1.0, -0.875, 0.0), (-1.0, 0.875, 0.0), (0.0, 0.875, 0.0), (0.0, -0.875, 0.0), (-0.875, 0.0, 0.0), (0.125, 0.0, 0.0), (-0.125, -1.0, 0.0), (-0.125, 1.0, 0.0), (1.0, 0.125, 0.0), (-1.0, -0.125, 0.0), (0.125, -1.0, 0.0), (0.125, 1.0, 0.0), (1.0, -0.125, 0.0), (-1.0, 0.125, 0.0), (0.0, 0.125, 0.0), (0.0, -0.125, 0.0), (-0.125, 0.0, 0.0), (0.875, 0.0, 0.0), (0.5, 0.875, 0.0), (0.5, 0.125, 0.0), (0.125, 0.5, 0.0), (0.625, 0.5, 0.0), (-0.5, 0.875, 0.0), (-0.5, 0.125, 0.0), (-0.875, 0.5, 0.0), (-0.375, 0.5, 0.0), (-0.5, -0.125, 0.0), (-0.5, -0.875, 0.0), (-0.875, -0.5, 0.0), (-0.375, -0.5, 0.0), (0.5, -0.125, 0.0), (0.5, -0.875, 0.0), (0.125, -0.5, 0.0), (0.625, -0.5, 0.0), (-0.625, -1.0, 0.0), (-0.625, 1.0, 0.0), (1.0, 0.625, 0.0), (-1.0, -0.625, 0.0), (0.625, -1.0, 0.0), (0.625, 1.0, 0.0), (1.0, -0.625, 0.0), (-1.0, 0.625, 0.0), (0.0, 0.625, 0.0), (0.0, -0.625, 0.0), (-0.625, 0.0, 0.0), (0.375, 0.0, 0.0), (-0.375, -1.0, 0.0), (-0.375, 1.0, 0.0), (1.0, 0.375, 0.0), (-1.0, -0.375, 0.0), (0.375, -1.0, 0.0), (0.375, 1.0, 0.0), (1.0, -0.375, 0.0), (-1.0, 0.375, 0.0), (0.0, 0.375, 0.0), (0.0, -0.375, 0.0), (-0.375, 0.0, 0.0), (0.625, 0.0, 0.0), (0.5, 0.625, 0.0), (0.5, 0.375, 0.0), (0.375, 0.5, 0.0), (0.875, 0.5, 0.0), (-0.5, 0.625, 0.0), (-0.5, 0.375, 0.0), (-0.625, 0.5, 0.0), (-0.125, 0.5, 0.0), (-0.5, -0.375, 0.0), (-0.5, -0.625, 0.0), (-0.625, -0.5, 0.0), (-0.125, -0.5, 0.0), (0.5, -0.375, 0.0), (0.5, -0.625, 0.0), (0.375, -0.5, 0.0), (0.875, -0.5, 0.0), (0.75, 0.875, 0.0), (0.75, 0.625, 0.0), (0.625, 0.75, 0.0), (0.875, 0.75, 0.0), (-0.25, 0.875, 0.0), (-0.25, 0.625, 0.0), (-0.375, 0.75, 0.0), (-0.125, 0.75, 0.0), (-0.25, -0.125, 0.0), (-0.25, -0.375, 0.0), (-0.375, -0.25, 0.0), (-0.125, -0.25, 0.0), (0.75, -0.125, 0.0), (0.75, -0.375, 0.0), (0.625, -0.25, 0.0), (0.875, -0.25, 0.0), (0.25, 0.875, 0.0), (0.25, 0.625, 0.0), (0.125, 0.75, 0.0), (0.375, 0.75, 0.0), (0.25, 0.375, 0.0), (0.25, 0.125, 0.0), (0.125, 0.25, 0.0), (0.375, 0.25, 0.0), (0.75, 0.375, 0.0), (0.75, 0.125, 0.0), (0.625, 0.25, 0.0), (0.875, 0.25, 0.0), (-0.75, 0.875, 0.0), (-0.75, 0.625, 0.0), (-0.875, 0.75, 0.0), (-0.625, 0.75, 0.0), (-0.75, 0.375, 0.0), (-0.75, 0.125, 0.0), (-0.875, 0.25, 0.0), (-0.625, 0.25, 0.0), (-0.25, 0.375, 0.0), (-0.25, 0.125, 0.0), (-0.375, 0.25, 0.0), (-0.125, 0.25, 0.0), (-0.75, -0.125, 0.0), (-0.75, -0.375, 0.0), (-0.875, -0.25, 0.0), (-0.625, -0.25, 0.0), (-0.75, -0.625, 0.0), (-0.75, -0.875, 0.0), (-0.875, -0.75, 0.0), (-0.625, -0.75, 0.0), (-0.25, -0.625, 0.0), (-0.25, -0.875, 0.0), (-0.375, -0.75, 0.0), (-0.125, -0.75, 0.0), (0.25, -0.125, 0.0), (0.25, -0.375, 0.0), (0.125, -0.25, 0.0), (0.375, -0.25, 0.0), (0.25, -0.625, 0.0), (0.25, -0.875, 0.0), (0.125, -0.75, 0.0), (0.375, -0.75, 0.0), (0.75, -0.625, 0.0), (0.75, -0.875, 0.0), (0.625, -0.75, 0.0), (0.875, -0.75, 0.0), (0.875, 0.875, 0.0), (-0.125, 0.875, 0.0), (-0.125, -0.125, 0.0), (0.875, -0.125, 0.0), (0.375, 0.875, 0.0), (0.375, 0.375, 0.0), (0.875, 0.375, 0.0), (-0.625, 0.875, 0.0), (-0.625, 0.375, 0.0), (-0.125, 0.375, 0.0), (-0.625, -0.125, 0.0), (-0.625, -0.625, 0.0), (-0.125, -0.625, 0.0), (0.375, -0.125, 0.0), (0.375, -0.625, 0.0), (0.875, -0.625, 0.0), (0.625, 0.875, 0.0), (0.625, 0.625, 0.0), (0.875, 0.625, 0.0), (-0.375, 0.875, 0.0), (-0.375, 0.625, 0.0), (-0.125, 0.625, 0.0), (-0.375, -0.125, 0.0), (-0.375, -0.375, 0.0), (-0.125, -0.375, 0.0), (0.625, -0.125, 0.0), (0.625, -0.375, 0.0), (0.875, -0.375, 0.0), (0.125, 0.875, 0.0), (0.125, 0.625, 0.0), (0.375, 0.625, 0.0), (0.125, 0.375, 0.0), (0.125, 0.125, 0.0), (0.375, 0.125, 0.0), (0.625, 0.375, 0.0), (0.625, 0.125, 0.0), (0.875, 0.125, 0.0), (-0.875, 0.875, 0.0), (-0.875, 0.625, 0.0), (-0.625, 0.625, 0.0), (-0.875, 0.375, 0.0), (-0.875, 0.125, 0.0), (-0.625, 0.125, 0.0), (-0.375, 0.375, 0.0), (-0.375, 0.125, 0.0), (-0.125, 0.125, 0.0), (-0.875, -0.125, 0.0), (-0.875, -0.375, 0.0), (-0.625, -0.375, 0.0), (-0.875, -0.625, 0.0), (-0.875, -0.875, 0.0), (-0.625, -0.875, 0.0), (-0.375, -0.625, 0.0), (-0.375, -0.875, 0.0), (-0.125, -0.875, 0.0), (0.125, -0.125, 0.0), (0.125, -0.375, 0.0), (0.375, -0.375, 0.0), (0.125, -0.625, 0.0), (0.125, -0.875, 0.0), (0.375, -0.875, 0.0), (0.625, -0.625, 0.0), (0.625, -0.875, 0.0), (0.875, -0.875, 0.0)], [], [(225, 83, 2, 86), (226, 89, 5, 94), (227, 102, 8, 103), (228, 99, 6, 104), (229, 105, 14, 138), (230, 146, 21, 147), (231, 135, 11, 148), (232, 109, 10, 122), (233, 150, 22, 151), (234, 141, 17, 152), (235, 113, 19, 131), (236, 154, 23, 155), (237, 130, 18, 156), (238, 117, 20, 132), (239, 158, 24, 159), (240, 127, 15, 160), (241, 161, 30, 126), (242, 162, 65, 163), (243, 123, 27, 164), (244, 165, 38, 134), (245, 166, 66, 167), (246, 129, 33, 168), (247, 169, 47, 143), (248, 170, 67, 171), (249, 142, 46, 172), (250, 173, 48, 144), (251, 174, 68, 175), (252, 139, 43, 176), (253, 177, 42, 98), (254, 178, 69, 179), (255, 145, 49, 180), (256, 181, 51, 107), (257, 182, 70, 183), (258, 106, 50, 184), (259, 185, 52, 108), (260, 186, 71, 187), (261, 95, 39, 188), (262, 189, 26, 82), (263, 190, 72, 191), (264, 149, 53, 192), (265, 193, 55, 111), (266, 194, 73, 195), (267, 110, 54, 196), (268, 197, 56, 112), (269, 198, 74, 199), (270, 101, 45, 200), (271, 201, 35, 91), (272, 202, 75, 203), (273, 153, 57, 204), (274, 205, 59, 115), (275, 206, 76, 207), (276, 114, 58, 208), (277, 209, 60, 116), (278, 210, 77, 211), (279, 90, 34, 212), (280, 213, 36, 92), (281, 214, 78, 215), (282, 157, 61, 216), (283, 217, 63, 119), (284, 218, 79, 219), (285, 118, 62, 220), (286, 221, 64, 120), (287, 222, 80, 223), (288, 87, 31, 224), (161, 225, 86, 30), (65, 164, 225, 161), (164, 27, 83, 225), (165, 226, 94, 38), (66, 168, 226, 165), (168, 33, 89, 226), (169, 227, 103, 47), (67, 172, 227, 169), (172, 46, 102, 227), (173, 228, 104, 48), (68, 176, 228, 173), (176, 43, 99, 228), (177, 229, 138, 42), (69, 180, 229, 177), (180, 49, 105, 229), (181, 230, 147, 51), (70, 184, 230, 181), (184, 50, 146, 230), (185, 231, 148, 52), (71, 188, 231, 185), (188, 39, 135, 231), (189, 232, 122, 26), (72, 192, 232, 189), (192, 53, 109, 232), (193, 233, 151, 55), (73, 196, 233, 193), (196, 54, 150, 233), (197, 234, 152, 56), (74, 200, 234, 197), (200, 45, 141, 234), (201, 235, 131, 35), (75, 204, 235, 201), (204, 57, 113, 235), (205, 236, 155, 59), (76, 208, 236, 205), (208, 58, 154, 236), (209, 237, 156, 60), (77, 212, 237, 209), (212, 34, 130, 237), (213, 238, 132, 36), (78, 216, 238, 213), (216, 61, 117, 238), (217, 239, 159, 63), (79, 220, 239, 217), (220, 62, 158, 239), (221, 240, 160, 64), (80, 224, 240, 221), (224, 31, 127, 240), (105, 241, 126, 14), (49, 163, 241, 105), (163, 65, 161, 241), (145, 242, 163, 49), (21, 108, 242, 145), (108, 52, 162, 242), (162, 243, 164, 65), (52, 148, 243, 162), (148, 11, 123, 243), (109, 244, 134, 10), (53, 167, 244, 109), (167, 66, 165, 244), (149, 245, 167, 53), (22, 112, 245, 149), (112, 56, 166, 245), (166, 246, 168, 66), (56, 152, 246, 166), (152, 17, 129, 246), (113, 247, 143, 19), (57, 171, 247, 113), (171, 67, 169, 247), (153, 248, 171, 57), (23, 116, 248, 153), (116, 60, 170, 248), (170, 249, 172, 67), (60, 156, 249, 170), (156, 18, 142, 249), (117, 250, 144, 20), (61, 175, 250, 117), (175, 68, 173, 250), (157, 251, 175, 61), (24, 120, 251, 157), (120, 64, 174, 251), (174, 252, 176, 68), (64, 160, 252, 174), (160, 15, 139, 252), (89, 253, 98, 5), (33, 179, 253, 89), (179, 69, 177, 253), (129, 254, 179, 33), (17, 107, 254, 129), (107, 51, 178, 254), (178, 255, 180, 69), (51, 147, 255, 178), (147, 21, 145, 255), (141, 256, 107, 17), (45, 183, 256, 141), (183, 70, 181, 256), (101, 257, 183, 45), (8, 92, 257, 101), (92, 36, 182, 257), (182, 258, 184, 70), (36, 132, 258, 182), (132, 20, 106, 258), (146, 259, 108, 21), (50, 187, 259, 146), (187, 71, 185, 259), (106, 260, 187, 50), (20, 144, 260, 106), (144, 48, 186, 260), (186, 261, 188, 71), (48, 104, 261, 186), (104, 6, 95, 261), (88, 262, 82, 3), (32, 191, 262, 88), (191, 72, 189, 262), (128, 263, 191, 32), (16, 111, 263, 128), (111, 55, 190, 263), (190, 264, 192, 72), (55, 151, 264, 190), (151, 22, 149, 264), (140, 265, 111, 16), (44, 195, 265, 140), (195, 73, 193, 265), (100, 266, 195, 44), (7, 91, 266, 100), (91, 35, 194, 266), (194, 267, 196, 73), (35, 131, 267, 194), (131, 19, 110, 267), (150, 268, 112, 22), (54, 199, 268, 150), (199, 74, 197, 268), (110, 269, 199, 54), (19, 143, 269, 110), (143, 47, 198, 269), (198, 270, 200, 74), (47, 103, 270, 198), (103, 8, 101, 270), (96, 271, 91, 7), (40, 203, 271, 96), (203, 75, 201, 271), (136, 272, 203, 40), (12, 115, 272, 136), (115, 59, 202, 272), (202, 273, 204, 75), (59, 155, 273, 202), (155, 23, 153, 273), (124, 274, 115, 12), (28, 207, 274, 124), (207, 76, 205, 274), (84, 275, 207, 28), (1, 81, 275, 84), (81, 25, 206, 275), (206, 276, 208, 76), (25, 121, 276, 206), (121, 9, 114, 276), (154, 277, 116, 23), (58, 211, 277, 154), (211, 77, 209, 277), (114, 278, 211, 58), (9, 133, 278, 114), (133, 37, 210, 278), (210, 279, 212, 77), (37, 93, 279, 210), (93, 4, 90, 279), (102, 280, 92, 8), (46, 215, 280, 102), (215, 78, 213, 280), (142, 281, 215, 46), (18, 119, 281, 142), (119, 63, 214, 281), (214, 282, 216, 78), (63, 159, 282, 214), (159, 24, 157, 282), (130, 283, 119, 18), (34, 219, 283, 130), (219, 79, 217, 283), (90, 284, 219, 34), (4, 97, 284, 90), (97, 41, 218, 284), (218, 285, 220, 79), (41, 137, 285, 218), (137, 13, 118, 285), (158, 286, 120, 24), (62, 223, 286, 158), (223, 80, 221, 286), (118, 287, 223, 62), (13, 125, 287, 118), (125, 29, 222, 287), (222, 288, 224, 80), (29, 85, 288, 222), (85, 0, 87, 288)])
me_plane_002.materials.append(mat_material_005)
me_plane_002.use_remesh_preserve_volume = False
me_plane_002.use_remesh_preserve_attributes = False
me_plane_002.use_mirror_vertex_groups = False
me_plane_002.update()
me_plane = bpy.data.meshes.new('Plane')
me_plane.from_pydata([(1.0, -1.0, 0.0), (-1.0, -1.0, 0.0), (1.0, 1.0, 0.0), (-1.0, 1.0, 0.0), (1.0, -1.0, 0.0), (-1.0, -1.0, 0.0), (1.0, 1.0, 0.0), (-1.0, 1.0, 0.0), (1.0, -1.0, 1.318), (-1.0, -1.0, 1.318), (1.0, 1.0, 1.318), (-1.0, 1.0, 1.318)], [], [(1, 3, 2, 0), (4, 6, 10, 8), (0, 2, 6, 4), (3, 1, 5, 7), (1, 0, 4, 5), (2, 3, 7, 6), (9, 8, 10, 11), (7, 5, 9, 11), (5, 4, 8, 9), (6, 7, 11, 10)])
me_plane.materials.append(mat_material_002)
me_plane.use_remesh_preserve_volume = False
me_plane.use_remesh_preserve_attributes = False
me_plane.use_mirror_vertex_groups = False
me_plane.update()
me_plane_003 = bpy.data.meshes.new('Plane.003')
me_plane_003.from_pydata([(1.0, -1.0, 0.0), (-1.0, -1.0, 0.0), (1.0, 1.0, 0.0), (-1.0, 1.0, 0.0), (1.0, -1.0, 0.0), (-1.0, -1.0, 0.0), (1.0, 1.0, 0.0), (-1.0, 1.0, 0.0), (1.0, -1.0, 1.318), (-1.0, -1.0, 1.318), (1.0, 1.0, 1.318), (-1.0, 1.0, 1.318)], [], [(1, 3, 2, 0), (4, 6, 10, 8), (0, 2, 6, 4), (3, 1, 5, 7), (1, 0, 4, 5), (2, 3, 7, 6), (9, 8, 10, 11), (7, 5, 9, 11), (5, 4, 8, 9), (6, 7, 11, 10)])
me_plane_003.materials.append(mat_material_000)
me_plane_003.use_remesh_preserve_volume = False
me_plane_003.use_remesh_preserve_attributes = False
me_plane_003.use_mirror_vertex_groups = False
me_plane_003.update()
me_plane_005 = bpy.data.meshes.new('Plane.005')
me_plane_005.from_pydata([(1.0, -1.0, 0.0), (-1.0, -1.0, 0.0), (1.0, 1.0, 0.0), (-1.0, 1.0, 0.0), (1.0, -1.0, 0.0), (-1.0, -1.0, 0.0), (1.0, 1.0, 0.0), (-1.0, 1.0, 0.0), (1.0, -1.0, 1.318), (-1.0, -1.0, 1.318), (1.0, 1.0, 1.318), (-1.0, 1.0, 1.318)], [], [(1, 3, 2, 0), (4, 6, 10, 8), (0, 2, 6, 4), (3, 1, 5, 7), (1, 0, 4, 5), (2, 3, 7, 6), (9, 8, 10, 11), (7, 5, 9, 11), (5, 4, 8, 9), (6, 7, 11, 10)])
me_plane_005.materials.append(mat_material_008)
me_plane_005.use_remesh_preserve_volume = False
me_plane_005.use_remesh_preserve_attributes = False
me_plane_005.use_mirror_vertex_groups = False
me_plane_005.update()
me_plane_006 = bpy.data.meshes.new('Plane.006')
me_plane_006.from_pydata([(1.0, -1.0, 0.0), (-1.0, -1.0, 0.0), (1.0, 1.0, 0.0), (-1.0, 1.0, 0.0), (1.0, -1.0, 0.0), (-1.0, -1.0, 0.0), (1.0, 1.0, 0.0), (-1.0, 1.0, 0.0), (1.0, -1.0, 1.318), (-1.0, -1.0, 1.318), (1.0, 1.0, 1.318), (-1.0, 1.0, 1.318)], [], [(1, 3, 2, 0), (4, 6, 10, 8), (0, 2, 6, 4), (3, 1, 5, 7), (1, 0, 4, 5), (2, 3, 7, 6), (9, 8, 10, 11), (7, 5, 9, 11), (5, 4, 8, 9), (6, 7, 11, 10)])
me_plane_006.materials.append(mat_material_011)
me_plane_006.use_remesh_preserve_volume = False
me_plane_006.use_remesh_preserve_attributes = False
me_plane_006.use_mirror_vertex_groups = False
me_plane_006.update()
me_plane_007 = bpy.data.meshes.new('Plane.007')
me_plane_007.from_pydata([(1.0, -1.0, 0.0), (-1.0, -1.0, 0.0), (1.0, 1.0, 0.0), (-1.0, 1.0, 0.0), (1.0, -1.0, 0.0), (-1.0, -1.0, 0.0), (1.0, 1.0, 0.0), (-1.0, 1.0, 0.0), (1.0, -1.0, 1.318), (-1.0, -1.0, 1.318), (1.0, 1.0, 1.318), (-1.0, 1.0, 1.318)], [], [(1, 3, 2, 0), (4, 6, 10, 8), (0, 2, 6, 4), (3, 1, 5, 7), (1, 0, 4, 5), (2, 3, 7, 6), (9, 8, 10, 11), (7, 5, 9, 11), (5, 4, 8, 9), (6, 7, 11, 10)])
me_plane_007.materials.append(mat_material_012)
me_plane_007.use_remesh_preserve_volume = False
me_plane_007.use_remesh_preserve_attributes = False
me_plane_007.use_mirror_vertex_groups = False
me_plane_007.update()
me_cube_004 = bpy.data.meshes.new('Cube.004')
me_cube_004.from_pydata([(-1.0, -1.0, -1.0), (-1.0, 1.0, -1.0), (1.0, 1.0, -1.0), (1.0, -1.0, -1.0), (-1.0, -1.0, 1.0), (-1.0, 1.0, 1.0), (1.0, 1.0, 1.0), (1.0, -1.0, 1.0)], [], [(4, 5, 1, 0), (5, 6, 2, 1), (6, 7, 3, 2), (7, 4, 0, 3), (0, 1, 2, 3), (7, 6, 5, 4)])
me_cube_004.materials.append(mat_smoke_domain_material_001)
me_cube_004.use_remesh_preserve_volume = False
me_cube_004.use_remesh_preserve_attributes = False
me_cube_004.use_mirror_vertex_groups = False
me_cube_004.update()

# ---- objects
ob_cylinder = bpy.data.objects.new('Cylinder', me_cylinder)
ob_lamp = bpy.data.objects.new('Lamp', light_lamp)
ob_camera = bpy.data.objects.new('Camera', cam_camera)
ob_cube_003 = bpy.data.objects.new('Cube.003', me_cube_005)
ob_cube_004 = bpy.data.objects.new('Cube.004', me_cube_003)
ob_lamp_003 = bpy.data.objects.new('Lamp.003', light_lamp_003)
ob_cube_005 = bpy.data.objects.new('Cube.005', me_cube_018)
ob_cube_001 = bpy.data.objects.new('Cube.001', me_cube_000)
ob_cube_002 = bpy.data.objects.new('Cube.002', me_cube_002)
ob_cube_006 = bpy.data.objects.new('Cube.006', me_cube_006)
ob_cube_007 = bpy.data.objects.new('Cube.007', me_cube_007)
ob_cube_008 = bpy.data.objects.new('Cube.008', me_cube_008)
ob_medicbox_008 = bpy.data.objects.new('Medicbox.008', me_cube)
ob_plane_001 = bpy.data.objects.new('Plane.001', me_plane_008)
ob_plane_004 = bpy.data.objects.new('Plane.004', me_plane_004)
ob_cube = bpy.data.objects.new('Cube', me_cube_001)
ob_cylinder_001 = bpy.data.objects.new('Cylinder.001', me_cylinder_001)
ob_plane_002 = bpy.data.objects.new('Plane.002', me_plane_002)
ob_sun = bpy.data.objects.new('Sun', light_sun)
ob_camera_front_guide = bpy.data.objects.new('Camera.front.guide', None)
ob_camera_front = bpy.data.objects.new('Camera.front', cam_camera_001)
ob_plane = bpy.data.objects.new('Plane', me_plane)
ob_plane_003 = bpy.data.objects.new('Plane.003', me_plane_003)
ob_plane_005 = bpy.data.objects.new('Plane.005', me_plane_005)
ob_plane_006 = bpy.data.objects.new('Plane.006', me_plane_006)
ob_plane_007 = bpy.data.objects.new('Plane.007', me_plane_007)
ob_smoke_domain = bpy.data.objects.new('Smoke Domain', me_cube_004)

# ---- transforms, parenting, visibility, modifiers, constraints
ob_cylinder.location = (1.796, -5.288, 0.0)
ob_cylinder.scale = (0.1027, 0.1027, 0.1027)
ob_cylinder.lineart.crease_threshold = 0.0
_m = ob_cylinder.modifiers.new('Fluid', 'FLUID')
_m.fluid_type = 'EFFECTOR'
ob_lamp.location = (12.07, -12.62, 44.95)
ob_lamp.rotation_euler = (0.6503, 0.05522, 1.866)
ob_lamp.lock_rotations_4d = False
ob_lamp.empty_display_type = 'ARROWS'
ob_lamp.color = (0.0, 0.0, 0.0, 0.0)
ob_lamp.lineart.crease_threshold = 0.0
ob_camera.location = (64.43, -77.7, 35.35)
ob_camera.rotation_euler = (1.109, 0.01082, 0.8149)
ob_camera.lock_rotations_4d = False
ob_camera.empty_display_type = 'ARROWS'
ob_camera.color = (0.0, 0.0, 0.0, 0.0)
ob_camera.display_type = 'WIRE'
ob_camera.lineart.crease_threshold = 0.0
ob_cube_003.location = (6.721, 13.98, 1.5)
ob_cube_003.scale = (0.15, 5.0, 1.5)
ob_cube_003.lineart.crease_threshold = 0.0
ob_cube_004.location = (-3.0, -5.0, 1.5)
ob_cube_004.rotation_euler = (0.0, 0.0, 1.571)
ob_cube_004.scale = (0.15, 5.0, 1.5)
ob_cube_004.lineart.crease_threshold = 0.0
_m = ob_cube_004.modifiers.new('Fluid', 'FLUID')
_m.fluid_type = 'EFFECTOR'
ob_lamp_003.location = (13.69, -11.47, 6.63)
ob_lamp_003.rotation_euler = (0.6503, 0.05522, 1.866)
ob_lamp_003.scale = (0.5983, 0.5983, 0.5983)
ob_lamp_003.lock_rotations_4d = False
ob_lamp_003.empty_display_type = 'ARROWS'
ob_lamp_003.color = (0.0, 0.0, 0.0, 0.0)
ob_lamp_003.lineart.crease_threshold = 0.0
ob_cube_005.location = (6.721, -12.13, 1.5)
ob_cube_005.scale = (0.15, 5.0, 1.5)
ob_cube_005.lineart.crease_threshold = 0.0
ob_cube_001.location = (-3.0, -43.77, 1.5)
ob_cube_001.rotation_euler = (0.0, 0.0, 1.571)
ob_cube_001.scale = (0.15, 5.0, 1.5)
ob_cube_001.lineart.crease_threshold = 0.0
_m = ob_cube_001.modifiers.new('Fluid', 'FLUID')
_m.fluid_type = 'EFFECTOR'
_m = ob_cube_001.modifiers.new('Array', 'ARRAY')
_m.constant_offset_displace = (0.0, 0.0, 0.0)
_m.relative_offset_displace = (-5.96e-08, 0.0, 1.0)
ob_cube_002.location = (-3.0, -65.17, 1.5)
ob_cube_002.rotation_euler = (0.0, 0.0, 1.571)
ob_cube_002.scale = (0.2964, 5.0, 1.5)
ob_cube_002.lineart.crease_threshold = 0.0
_m = ob_cube_002.modifiers.new('Fluid', 'FLUID')
_m.fluid_type = 'EFFECTOR'
ob_cube_006.location = (-32.43, -26.15, 1.5)
ob_cube_006.rotation_euler = (0.0, 0.0, 1.571)
ob_cube_006.scale = (0.15, 5.0, 1.5)
ob_cube_006.lineart.crease_threshold = 0.0
ob_cube_007.location = (36.81, -36.47, 1.5)
ob_cube_007.rotation_euler = (0.0, 0.0, 3.142)
ob_cube_007.scale = (0.2964, 5.0, 1.5)
ob_cube_007.lineart.crease_threshold = 0.0
_m = ob_cube_007.modifiers.new('Fluid', 'FLUID')
_m.fluid_type = 'EFFECTOR'
ob_cube_008.location = (9.714, -17.32, 1.759)
ob_cube_008.rotation_euler = (0.0, 0.3316, 0.0)
ob_cube_008.scale = (1.5, 0.02, 0.1)
ob_cube_008.lineart.crease_threshold = 0.0
ob_medicbox_008.location = (6.833, -32.18, 0.08)
ob_medicbox_008.scale = (0.2207, 0.1789, 0.08149)
ob_medicbox_008.lineart.crease_threshold = 0.0
ob_plane_001.location = (6.635, -30.94, 0.9)
ob_plane_001.rotation_euler = (1.571, 0.0, 0.0)
ob_plane_001.scale = (0.3193, 0.1596, 0.6386)
ob_plane_001.lineart.crease_threshold = 0.0
ob_plane_004.location = (0.1772, 319.2, 211.9)
ob_plane_004.rotation_euler = (1.571, 0.0, 0.0)
ob_plane_004.scale = (302.5, 218.9, 1.0)
ob_plane_004.lineart.crease_threshold = 0.0
ob_cube.location = (1.236, -5.287, 2.59)
ob_cube.scale = (0.08944, 0.08944, 0.08944)
ob_cube.hide_render = True
ob_cube.display_type = 'WIRE'
ob_cube.lineart.crease_threshold = 0.0
_m = ob_cube.modifiers.new('Fluid', 'FLUID')
_m.fluid_type = 'FLOW'
ob_cylinder_001.location = (6.638, -30.92, 0.4977)
ob_cylinder_001.scale = (-0.0176, -0.0176, -0.4765)
ob_cylinder_001.lineart.crease_threshold = 0.0
ob_plane_002.location = (-27.06, 3.983, 0.0)
ob_plane_002.scale = (100.0, 100.0, 1.0)
ob_plane_002.lineart.crease_threshold = 0.0
ob_sun.location = (2.54, 1.407, 6.052)
ob_sun.lineart.crease_threshold = 0.0
ob_camera_front_guide.location = (8.594, -23.25, 1.113)
ob_camera_front_guide.empty_image_offset = (0.0, 0.0)
ob_camera_front_guide.lineart.crease_threshold = 0.0
ob_camera_front.location = (5.012, -40.67, 1.172)
ob_camera_front.rotation_euler = (1.571, 0.0, 0.0)
ob_camera_front.lineart.crease_threshold = 0.0
_c = ob_camera_front.constraints.new('TRACK_TO'); _c.name = 'Track To'
_c.target = ob_camera_front_guide
ob_plane.location = (9.573, -28.65, 0.1)
ob_plane.rotation_euler = (0.0, 0.0, 1.571)
ob_plane.scale = (-2.169, -3.153, -0.2169)
ob_plane.lineart.crease_threshold = 0.0
_m = ob_plane.modifiers.new('Array', 'ARRAY')
_m.count = 15
_m.constant_offset_displace = (0.0, 0.0, 0.0)
_m.relative_offset_displace = (0.0, 1.0, 0.0)
ob_plane_003.location = (4.3, 66.16, 0.1)
ob_plane_003.scale = (-2.169, -3.153, -0.2169)
ob_plane_003.lineart.crease_threshold = 0.0
_m = ob_plane_003.modifiers.new('Array', 'ARRAY')
_m.count = 26
_m.constant_offset_displace = (0.0, 0.0, 0.0)
_m.relative_offset_displace = (0.0, 1.0, 0.0)
ob_plane_005.location = (-89.3, -28.65, 0.1)
ob_plane_005.rotation_euler = (0.0, 0.0, 1.571)
ob_plane_005.scale = (-2.169, -3.153, -0.2169)
ob_plane_005.lineart.crease_threshold = 0.0
_m = ob_plane_005.modifiers.new('Array', 'ARRAY')
_m.count = 15
_m.constant_offset_displace = (0.0, 0.0, 0.0)
_m.relative_offset_displace = (0.0, 1.0, 0.0)
ob_plane_006.location = (9.573, 34.39, 0.1)
ob_plane_006.rotation_euler = (0.0, 0.0, 1.571)
ob_plane_006.scale = (-2.169, -3.153, -0.2169)
ob_plane_006.lineart.crease_threshold = 0.0
_m = ob_plane_006.modifiers.new('Array', 'ARRAY')
_m.count = 15
_m.constant_offset_displace = (0.0, 0.0, 0.0)
_m.relative_offset_displace = (0.0, 1.0, 0.0)
ob_plane_007.location = (-89.6, 33.07, 0.1)
ob_plane_007.rotation_euler = (0.0, 0.0, 1.571)
ob_plane_007.scale = (-2.169, -3.153, -0.2169)
ob_plane_007.lineart.crease_threshold = 0.0
_m = ob_plane_007.modifiers.new('Array', 'ARRAY')
_m.count = 15
_m.constant_offset_displace = (0.0, 0.0, 0.0)
_m.relative_offset_displace = (0.0, 1.0, 0.0)
ob_smoke_domain.location = (1.115, -5.287, 6.694)
ob_smoke_domain.scale = (1.089, 1.089, 4.403)
ob_smoke_domain.display_type = 'WIRE'
ob_smoke_domain.lineart.crease_threshold = 0.0
_m = ob_smoke_domain.modifiers.new('Fluid', 'FLUID')
_m.fluid_type = 'DOMAIN'

# ---- collection membership
col_collection_1.objects.link(ob_cylinder)
col_collection_1.objects.link(ob_lamp)
col_collection_1.objects.link(ob_camera)
col_collection_1.objects.link(ob_cube_003)
col_collection_1.objects.link(ob_cube_004)
col_collection_1.objects.link(ob_lamp_003)
col_collection_1.objects.link(ob_cube_005)
col_collection_1.objects.link(ob_cube_001)
col_collection_1.objects.link(ob_cube_002)
col_collection_1.objects.link(ob_cube_006)
col_collection_1.objects.link(ob_cube_007)
col_collection_4.objects.link(ob_cube_008)
col_collection_4.objects.link(ob_medicbox_008)
col_collection_4.objects.link(ob_plane_001)
col_collection_4.objects.link(ob_plane_004)
col_collection_4.objects.link(ob_cube)
col_collection_4.objects.link(ob_cylinder_001)
col_collection_4.objects.link(ob_plane_002)
col_collection_4.objects.link(ob_sun)
col_collection_4.objects.link(ob_camera_front_guide)
col_collection_4.objects.link(ob_camera_front)
col_collection_4.objects.link(ob_plane)
col_collection_4.objects.link(ob_plane_003)
col_collection_4.objects.link(ob_plane_005)
col_collection_4.objects.link(ob_plane_006)
col_collection_4.objects.link(ob_plane_007)
col_collection_4.objects.link(ob_smoke_domain)

# ---- scene / render settings (as saved in the file)
scene.camera = ob_camera_front
scene.frame_start = 1; scene.frame_end = 1; scene.frame_set(1)
scene.render.engine = 'BLENDER_EEVEE_NEXT'
scene.render.image_settings.color_depth = '16'
scene.render.image_settings.compression = 90
scene.render.dither_intensity = 0.0
scene.cycles.use_denoising = False
scene.cycles.samples = 10
scene.cycles.sampling_pattern = 'TABULATED_SOBOL'
scene.cycles.light_sampling_threshold = 0.0
scene.cycles.use_adaptive_sampling = False
scene.cycles.use_light_tree = False
scene.cycles.blur_glossy = 0.0
scene.cycles.volume_bounces = 1
scene.cycles.pixel_filter_type = 'GAUSSIAN'
scene.cycles.sample_clamp_indirect = 0.0
scene.view_settings.view_transform = 'Standard'
bpy.context.view_layer.update()
